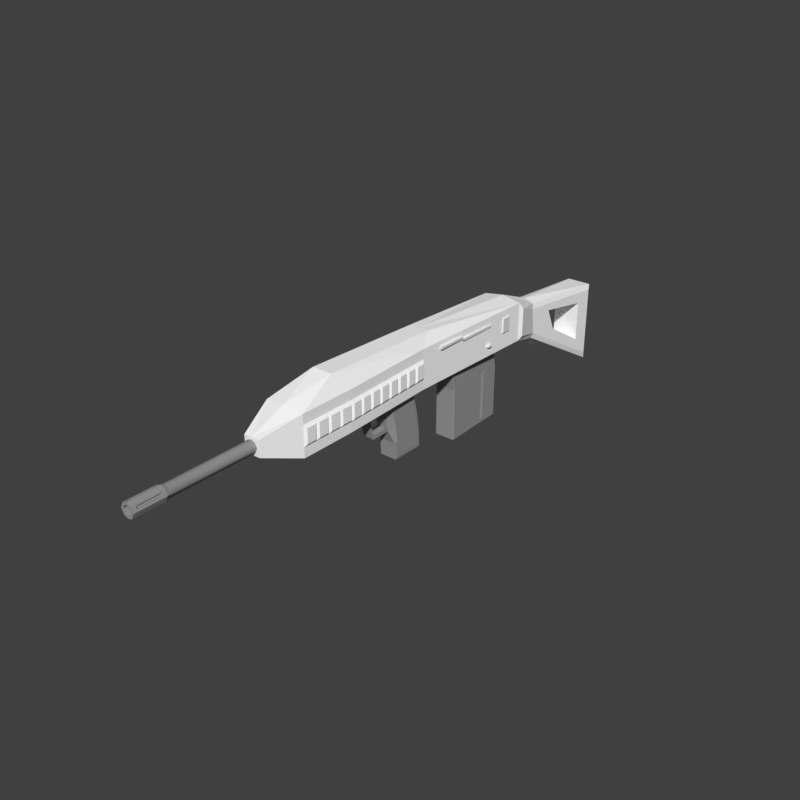 # Source: Oynix-93.blend  (saved by Blender 3.6.11; exported with 4.5.12 LTS)
import bpy
from mathutils import Matrix  # noqa: F401  (used for matrix-valued properties, if any)

bpy.ops.wm.read_factory_settings(use_empty=True)
scene = bpy.context.scene
scene.name = 'Scene'

# ---- collections
col_collection_1 = bpy.data.collections.new('Collection 1'); scene.collection.children.link(col_collection_1)

# ---- materials (node trees are filled in below, after node groups)
mat_grey_barrel = bpy.data.materials.new('Grey_Barrel')
mat_grey_barrel.alpha_threshold = 0.0
mat_grey_barrel.use_transparent_shadow = False
mat_grey_barrel.diffuse_color = (0.3185, 0.3185, 0.3185, 1.0)
mat_grey_barrel.specular_color = (0.0, 3.675e-08, 0.0)
mat_grey_barrel.roughness = 0.5
mat_white_body = bpy.data.materials.new('White_Body')
mat_white_body.alpha_threshold = 0.0
mat_white_body.use_transparent_shadow = False
mat_white_body.diffuse_color = (1.0, 1.0, 1.0, 1.0)
mat_white_body.roughness = 0.5
mat_white_body.specular_intensity = 1.0
mat_white_body.line_color = (0.0, 0.0, 0.0, 1.0)

# ---- node groups
ng_auto_smooth = bpy.data.node_groups.new('Auto Smooth', 'GeometryNodeTree')
_s = ng_auto_smooth.interface.new_socket(name='Geometry', in_out='OUTPUT', socket_type='NodeSocketGeometry')
_s = ng_auto_smooth.interface.new_socket(name='Geometry', in_out='INPUT', socket_type='NodeSocketGeometry')
_s = ng_auto_smooth.interface.new_socket(name='Angle', in_out='INPUT', socket_type='NodeSocketFloat')
_s.subtype = 'ANGLE'
_s.min_value = 0.0
_s.max_value = 3.142
ng_auto_smooth.is_modifier = True
_N = ng_auto_smooth.nodes; _L = ng_auto_smooth.links
n0 = _N.new('NodeGroupOutput'); n0.name = 'Group Output'; n0.location = (480, -100)
n1 = _N.new('NodeGroupInput'); n1.name = 'Group Input'; n1.location = (-420, -300)
n2 = _N.new('NodeGroupInput'); n2.name = 'Group Input.001'; n2.location = (-60, -100)
n3 = _N.new('GeometryNodeSetShadeSmooth'); n3.name = 'Set Shade Smooth'; n3.location = (120, -100)
n3.domain = 'EDGE'
n4 = _N.new('GeometryNodeSetShadeSmooth'); n4.name = 'Set Shade Smooth.001'; n4.location = (300, -100)
n5 = _N.new('GeometryNodeInputMeshEdgeAngle'); n5.name = 'Edge Angle'; n5.location = (-420, -220)
n6 = _N.new('GeometryNodeInputEdgeSmooth'); n6.name = 'Is Edge Smooth'; n6.location = (-60, -160)
n7 = _N.new('GeometryNodeInputShadeSmooth'); n7.name = 'Is Face Smooth'; n7.location = (-240, -340)
n8 = _N.new('FunctionNodeBooleanMath'); n8.name = 'Boolean Math'; n8.location = (-60, -220)
n9 = _N.new('FunctionNodeCompare'); n9.name = 'Compare'; n9.location = (-240, -180)
n9.operation = 'LESS_EQUAL'
_L.new(n5.outputs[0], n9.inputs[0])
_L.new(n4.outputs[0], n0.inputs[0])
_L.new(n1.outputs[1], n9.inputs[1])
_L.new(n9.outputs[0], n8.inputs[0])
_L.new(n7.outputs[0], n8.inputs[1])
_L.new(n2.outputs[0], n3.inputs[0])
_L.new(n6.outputs[0], n3.inputs[1])
_L.new(n3.outputs[0], n4.inputs[0])
_L.new(n8.outputs[0], n3.inputs[2])
n0.is_active_output = True

# ---- material node trees

# ---- world
world_world = bpy.data.worlds.new('World'); scene.world = world_world
world_world.color = (0.05088, 0.05088, 0.05088)
world_world.use_sun_shadow = False
world_world.sun_shadow_jitter_overblur = 0.0
world_world.cycles.sampling_method = 'MANUAL'

# ---- meshes
me_cylinder_001 = bpy.data.meshes.new('Cylinder.001')
me_cylinder_001.from_pydata([(-0.005265, 0.004726, -1.669e-09), (0.00564, 0.004726, -2.042e-09), (-0.005265, 0.004635, -0.000922), (0.00564, 0.004635, -0.000922), (-0.005265, 0.004366, -0.001809), (0.00564, 0.004366, -0.001809), (-0.005265, 0.00393, -0.002626), (0.00564, 0.00393, -0.002626), (-0.005265, 0.003342, -0.003342), (0.00564, 0.003342, -0.003342), (-0.005265, 0.002626, -0.00393), (0.00564, 0.002626, -0.00393), (-0.005265, 0.001809, -0.004366), (0.00564, 0.001809, -0.004366), (-0.005265, 0.000922, -0.004635), (0.00564, 0.000922, -0.004635), (-0.005265, -4.033e-08, -0.004726), (0.00564, -4.033e-08, -0.004726), (-0.005265, -0.000922, -0.004635), (0.00564, -0.000922, -0.004635), (-0.005265, -0.001809, -0.004366), (0.00564, -0.001809, -0.004366), (-0.005265, -0.002626, -0.00393), (0.00564, -0.002626, -0.00393), (-0.005265, -0.003342, -0.003342), (0.00564, -0.003342, -0.003342), (-0.005265, -0.00393, -0.002626), (0.00564, -0.00393, -0.002626), (-0.005265, -0.004366, -0.001809), (0.00564, -0.004366, -0.001809), (-0.005265, -0.004635, -0.000922), (0.00564, -0.004635, -0.000922), (-0.005265, -0.004726, -1.669e-09), (0.00564, -0.004726, -2.042e-09), (-0.005265, -0.004635, 0.000922), (0.00564, -0.004635, 0.000922), (-0.005265, -0.004366, 0.001809), (0.00564, -0.004366, 0.001809), (-0.005265, -0.00393, 0.002626), (0.00564, -0.00393, 0.002626), (-0.005265, -0.003342, 0.003342), (0.00564, -0.003342, 0.003342), (-0.005265, -0.002626, 0.00393), (0.00564, -0.002626, 0.00393), (-0.005265, -0.001809, 0.004366), (0.00564, -0.001809, 0.004366), (-0.005265, -0.000922, 0.004635), (0.00564, -0.000922, 0.004635), (-0.005265, -4.033e-08, 0.004726), (0.00564, -4.033e-08, 0.004726), (-0.005265, 0.000922, 0.004635), (0.00564, 0.000922, 0.004635), (-0.005265, 0.001809, 0.004366), (0.00564, 0.001809, 0.004366), (-0.005265, 0.002626, 0.00393), (0.00564, 0.002626, 0.00393), (-0.005265, 0.003342, 0.003342), (0.00564, 0.003342, 0.003342), (-0.005265, 0.00393, 0.002626), (0.00564, 0.00393, 0.002626), (-0.005265, 0.004366, 0.001809), (0.00564, 0.004366, 0.001809), (-0.005265, 0.004635, 0.000922), (0.00564, 0.004635, 0.000922), (-0.005343, 0.005742, -1.612e-09), (-0.005343, 0.005632, -0.00112), (-0.005343, 0.005305, -0.002197), (-0.005343, 0.004774, -0.00319), (-0.005343, 0.00406, -0.00406), (-0.005343, 0.00319, -0.004774), (-0.005343, 0.002197, -0.005305), (-0.005343, 0.00112, -0.005632), (-0.005343, -4.026e-08, -0.005742), (-0.005343, -0.00112, -0.005632), (-0.005343, -0.002197, -0.005305), (-0.005343, -0.00319, -0.004774), (-0.005343, -0.00406, -0.00406), (-0.005343, -0.004774, -0.00319), (-0.005343, -0.005305, -0.002197), (-0.005343, -0.005632, -0.00112), (-0.005343, -0.005742, -1.612e-09), (-0.005343, -0.005632, 0.00112), (-0.005343, -0.005305, 0.002197), (-0.005343, -0.004774, 0.00319), (-0.005343, -0.00406, 0.00406), (-0.005343, -0.00319, 0.004774), (-0.005343, -0.002197, 0.005305), (-0.005343, -0.00112, 0.005632), (-0.005343, -4.026e-08, 0.005742), (-0.005343, 0.00112, 0.005632), (-0.005343, 0.002197, 0.005305), (-0.005343, 0.00319, 0.004774), (-0.005343, 0.00406, 0.00406), (-0.005343, 0.004774, 0.00319), (-0.005343, 0.005305, 0.002197), (-0.005343, 0.005632, 0.00112), (-0.009479, 0.005742, -1.612e-09), (-0.009479, 0.005632, -0.00112), (-0.009479, 0.005305, -0.002197), (-0.009479, 0.004774, -0.00319), (-0.009479, 0.00406, -0.00406), (-0.009479, 0.00319, -0.004774), (-0.009479, 0.002197, -0.005305), (-0.009479, 0.00112, -0.005632), (-0.009479, -4.035e-08, -0.005742), (-0.009479, -0.00112, -0.005632), (-0.009479, -0.002197, -0.005305), (-0.009479, -0.00319, -0.004774), (-0.009479, -0.00406, -0.00406), (-0.009479, -0.004774, -0.00319), (-0.009479, -0.005305, -0.002197), (-0.009479, -0.005632, -0.00112), (-0.009479, -0.005742, -1.612e-09), (-0.009479, -0.005632, 0.00112), (-0.009479, -0.005305, 0.002197), (-0.009479, -0.004774, 0.00319), (-0.009479, -0.00406, 0.00406), (-0.009479, -0.00319, 0.004774), (-0.009479, -0.002197, 0.005305), (-0.009479, -0.00112, 0.005632), (-0.009479, -4.035e-08, 0.005742), (-0.009479, 0.00112, 0.005632), (-0.009479, 0.002197, 0.005305), (-0.009479, 0.00319, 0.004774), (-0.009479, 0.00406, 0.00406), (-0.009479, 0.004774, 0.00319), (-0.009479, 0.005305, 0.002197), (-0.009479, 0.005632, 0.00112)], [], [(0, 1, 3, 2), (2, 3, 5, 4), (4, 5, 7, 6), (6, 7, 9, 8), (8, 9, 11, 10), (10, 11, 13, 12), (12, 13, 15, 14), (14, 15, 17, 16), (16, 17, 19, 18), (18, 19, 21, 20), (20, 21, 23, 22), (22, 23, 25, 24), (24, 25, 27, 26), (26, 27, 29, 28), (28, 29, 31, 30), (30, 31, 33, 32), (32, 33, 35, 34), (34, 35, 37, 36), (36, 37, 39, 38), (38, 39, 41, 40), (40, 41, 43, 42), (42, 43, 45, 44), (44, 45, 47, 46), (46, 47, 49, 48), (48, 49, 51, 50), (50, 51, 53, 52), (52, 53, 55, 54), (54, 55, 57, 56), (56, 57, 59, 58), (58, 59, 61, 60), (3, 1, 63, 61, 59, 57, 55, 53, 51, 49, 47, 45, 43, 41, 39, 37, 35, 33, 31, 29, 27, 25, 23, 21, 19, 17, 15, 13, 11, 9, 7, 5), (60, 61, 63, 62), (62, 63, 1, 0), (16, 18, 73, 72), (86, 87, 119, 118), (34, 36, 82, 81), (52, 54, 91, 90), (8, 10, 69, 68), (26, 28, 78, 77), (44, 46, 87, 86), (0, 2, 65, 64), (62, 0, 64, 95), (18, 20, 74, 73), (36, 38, 83, 82), (54, 56, 92, 91), (10, 12, 70, 69), (28, 30, 79, 78), (46, 48, 88, 87), (2, 4, 66, 65), (20, 22, 75, 74), (38, 40, 84, 83), (56, 58, 93, 92), (12, 14, 71, 70), (30, 32, 80, 79), (48, 50, 89, 88), (4, 6, 67, 66), (22, 24, 76, 75), (40, 42, 85, 84), (58, 60, 94, 93), (14, 16, 72, 71), (32, 34, 81, 80), (50, 52, 90, 89), (6, 8, 68, 67), (24, 26, 77, 76), (42, 44, 86, 85), (60, 62, 95, 94), (96, 97, 98, 99, 100, 101, 102, 103, 104, 105, 106, 107, 108, 109, 110, 111, 112, 113, 114, 115, 116, 117, 118, 119, 120, 121, 122, 123, 124, 125, 126, 127), (73, 74, 106, 105), (87, 88, 120, 119), (74, 75, 107, 106), (88, 89, 121, 120), (75, 76, 108, 107), (89, 90, 122, 121), (76, 77, 109, 108), (90, 91, 123, 122), (77, 78, 110, 109), (64, 65, 97, 96), (91, 92, 124, 123), (78, 79, 111, 110), (65, 66, 98, 97), (92, 93, 125, 124), (79, 80, 112, 111), (66, 67, 99, 98), (93, 94, 126, 125), (80, 81, 113, 112), (67, 68, 100, 99), (94, 95, 127, 126), (81, 82, 114, 113), (68, 69, 101, 100), (95, 64, 96, 127), (82, 83, 115, 114), (69, 70, 102, 101), (83, 84, 116, 115), (70, 71, 103, 102), (84, 85, 117, 116), (71, 72, 104, 103), (85, 86, 118, 117), (72, 73, 105, 104)])
me_cylinder_001.polygons.foreach_set('use_smooth', [True] * 98)
_uv = me_cylinder_001.uv_layers.new(name='UVMap')
_uv.uv.foreach_set('vector', [1.0, 0.5, 1.0, 1.0, 0.9688, 1.0, 0.9688, 0.5, 0.9688, 0.5, 0.9688, 1.0, 0.9375, 1.0, 0.9375, 0.5, 0.9375, 0.5, 0.9375, 1.0, 0.9062, 1.0, 0.9062, 0.5, 0.9062, 0.5, 0.9062, 1.0, 0.875, 1.0, 0.875, 0.5, 0.875, 0.5, 0.875, 1.0, 0.8438, 1.0, 0.8438, 0.5, 0.8438, 0.5, 0.8438, 1.0, 0.8125, 1.0, 0.8125, 0.5, 0.8125, 0.5, 0.8125, 1.0, 0.7812, 1.0, 0.7812, 0.5, 0.7812, 0.5, 0.7812, 1.0, 0.75, 1.0, 0.75, 0.5, 0.75, 0.5, 0.75, 1.0, 0.7188, 1.0, 0.7188, 0.5, 0.7188, 0.5, 0.7188, 1.0, 0.6875, 1.0, 0.6875, 0.5, 0.6875, 0.5, 0.6875, 1.0, 0.6562, 1.0, 0.6562, 0.5, 0.6562, 0.5, 0.6562, 1.0, 0.625, 1.0, 0.625, 0.5, 0.625, 0.5, 0.625, 1.0, 0.5938, 1.0, 0.5938, 0.5, 0.5938, 0.5, 0.5938, 1.0, 0.5625, 1.0, 0.5625, 0.5, 0.5625, 0.5, 0.5625, 1.0, 0.5312, 1.0, 0.5312, 0.5, 0.5312, 0.5, 0.5312, 1.0, 0.5, 1.0, 0.5, 0.5, 0.5, 0.5, 0.5, 1.0, 0.4688, 1.0, 0.4688, 0.5, 0.4688, 0.5, 0.4688, 1.0, 0.4375, 1.0, 0.4375, 0.5, 0.4375, 0.5, 0.4375, 1.0, 0.4062, 1.0, 0.4062, 0.5, 0.4062, 0.5, 0.4062, 1.0, 0.375, 1.0, 0.375, 0.5, 0.375, 0.5, 0.375, 1.0, 0.3438, 1.0, 0.3438, 0.5, 0.3438, 0.5, 0.3438, 1.0, 0.3125, 1.0, 0.3125, 0.5, 0.3125, 0.5, 0.3125, 1.0, 0.2812, 1.0, 0.2812, 0.5, 0.2812, 0.5, 0.2812, 1.0, 0.25, 1.0, 0.25, 0.5, 0.25, 0.5, 0.25, 1.0, 0.2188, 1.0, 0.2188, 0.5, 0.2188, 0.5, 0.2188, 1.0, 0.1875, 1.0, 0.1875, 0.5, 0.1875, 0.5, 0.1875, 1.0, 0.1562, 1.0, 0.1562, 0.5, 0.1562, 0.5, 0.1562, 1.0, 0.125, 1.0, 0.125, 0.5, 0.125, 0.5, 0.125, 1.0, 0.09375, 1.0, 0.09375, 0.5, 0.09375, 0.5, 0.09375, 1.0, 0.0625, 1.0, 0.0625, 0.5, 0.2968, 0.4854, 0.25, 0.49, 0.2032, 0.4854, 0.1582, 0.4717, 0.1167, 0.4496, 0.08029, 0.4197, 0.05045, 0.3833, 0.02827, 0.3418, 0.01461, 0.2968, 0.01, 0.25, 0.01461, 0.2032, 0.02827, 0.1582, 0.05045, 0.1167, 0.08029, 0.08029, 0.1167, 0.05045, 0.1582, 0.02827, 0.2032, 0.01461, 0.25, 0.01, 0.2968, 0.01461, 0.3418, 0.02827, 0.3833, 0.05045, 0.4197, 0.08029, 0.4496, 0.1167, 0.4717, 0.1582, 0.4854, 0.2032, 0.49, 0.25, 0.4854, 0.2968, 0.4717, 0.3418, 0.4496, 0.3833, 0.4197, 0.4197, 0.3833, 0.4496, 0.3418, 0.4717, 0.0625, 0.5, 0.0625, 1.0, 0.03125, 1.0, 0.03125, 0.5, 0.03125, 0.5, 0.03125, 1.0, 0.0, 1.0, 0.0, 0.5, 0.75, 0.5, 0.7188, 0.5, 0.7188, 0.5, 0.75, 0.5, 0.3125, 0.5, 0.2812, 0.5, 0.2812, 0.5, 0.3125, 0.5, 0.4688, 0.5, 0.4375, 0.5, 0.4375, 0.5, 0.4688, 0.5, 0.1875, 0.5, 0.1562, 0.5, 0.1562, 0.5, 0.1875, 0.5, 0.875, 0.5, 0.8438, 0.5, 0.8438, 0.5, 0.875, 0.5, 0.5938, 0.5, 0.5625, 0.5, 0.5625, 0.5, 0.5938, 0.5, 0.3125, 0.5, 0.2812, 0.5, 0.2812, 0.5, 0.3125, 0.5, 1.0, 0.5, 0.9688, 0.5, 0.9688, 0.5, 1.0, 0.5, 0.03125, 0.5, 0.0, 0.5, 0.0, 0.5, 0.03125, 0.5, 0.7188, 0.5, 0.6875, 0.5, 0.6875, 0.5, 0.7188, 0.5, 0.4375, 0.5, 0.4062, 0.5, 0.4062, 0.5, 0.4375, 0.5, 0.1562, 0.5, 0.125, 0.5, 0.125, 0.5, 0.1562, 0.5, 0.8438, 0.5, 0.8125, 0.5, 0.8125, 0.5, 0.8438, 0.5, 0.5625, 0.5, 0.5312, 0.5, 0.5312, 0.5, 0.5625, 0.5, 0.2812, 0.5, 0.25, 0.5, 0.25, 0.5, 0.2812, 0.5, 0.9688, 0.5, 0.9375, 0.5, 0.9375, 0.5, 0.9688, 0.5, 0.6875, 0.5, 0.6562, 0.5, 0.6562, 0.5, 0.6875, 0.5, 0.4062, 0.5, 0.375, 0.5, 0.375, 0.5, 0.4062, 0.5, 0.125, 0.5, 0.09375, 0.5, 0.09375, 0.5, 0.125, 0.5, 0.8125, 0.5, 0.7812, 0.5, 0.7812, 0.5, 0.8125, 0.5, 0.5312, 0.5, 0.5, 0.5, 0.5, 0.5, 0.5312, 0.5, 0.25, 0.5, 0.2188, 0.5, 0.2188, 0.5, 0.25, 0.5, 0.9375, 0.5, 0.9062, 0.5, 0.9062, 0.5, 0.9375, 0.5, 0.6562, 0.5, 0.625, 0.5, 0.625, 0.5, 0.6562, 0.5, 0.375, 0.5, 0.3438, 0.5, 0.3438, 0.5, 0.375, 0.5, 0.09375, 0.5, 0.0625, 0.5, 0.0625, 0.5, 0.09375, 0.5, 0.7812, 0.5, 0.75, 0.5, 0.75, 0.5, 0.7812, 0.5, 0.5, 0.5, 0.4688, 0.5, 0.4688, 0.5, 0.5, 0.5, 0.2188, 0.5, 0.1875, 0.5, 0.1875, 0.5, 0.2188, 0.5, 0.9062, 0.5, 0.875, 0.5, 0.875, 0.5, 0.9062, 0.5, 0.625, 0.5, 0.5938, 0.5, 0.5938, 0.5, 0.625, 0.5, 0.3438, 0.5, 0.3125, 0.5, 0.3125, 0.5, 0.3438, 0.5, 0.0625, 0.5, 0.03125, 0.5, 0.03125, 0.5, 0.0625, 0.5, 0.75, 0.49, 0.7968, 0.4854, 0.8418, 0.4717, 0.8833, 0.4496, 0.9197, 0.4197, 0.9496, 0.3833, 0.9717, 0.3418, 0.9854, 0.2968, 0.99, 0.25, 0.9854, 0.2032, 0.9717, 0.1582, 0.9496, 0.1167, 0.9197, 0.08029, 0.8833, 0.05045, 0.8418, 0.02827, 0.7968, 0.01461, 0.75, 0.01, 0.7032, 0.01461, 0.6582, 0.02827, 0.6167, 0.05045, 0.5803, 0.08029, 0.5504, 0.1167, 0.5283, 0.1582, 0.5146, 0.2032, 0.51, 0.25, 0.5146, 0.2968, 0.5283, 0.3418, 0.5504, 0.3833, 0.5803, 0.4197, 0.6167, 0.4496, 0.6582, 0.4717, 0.7032, 0.4854, 0.7188, 0.5, 0.6875, 0.5, 0.6875, 0.5, 0.7188, 0.5, 0.2812, 0.5, 0.25, 0.5, 0.25, 0.5, 0.2812, 0.5, 0.6875, 0.5, 0.6562, 0.5, 0.6562, 0.5, 0.6875, 0.5, 0.25, 0.5, 0.2188, 0.5, 0.2188, 0.5, 0.25, 0.5, 0.6562, 0.5, 0.625, 0.5, 0.625, 0.5, 0.6562, 0.5, 0.2188, 0.5, 0.1875, 0.5, 0.1875, 0.5, 0.2188, 0.5, 0.625, 0.5, 0.5938, 0.5, 0.5938, 0.5, 0.625, 0.5, 0.1875, 0.5, 0.1562, 0.5, 0.1562, 0.5, 0.1875, 0.5, 0.5938, 0.5, 0.5625, 0.5, 0.5625, 0.5, 0.5938, 0.5, 1.0, 0.5, 0.9688, 0.5, 0.9688, 0.5, 1.0, 0.5, 0.1562, 0.5, 0.125, 0.5, 0.125, 0.5, 0.1562, 0.5, 0.5625, 0.5, 0.5312, 0.5, 0.5312, 0.5, 0.5625, 0.5, 0.9688, 0.5, 0.9375, 0.5, 0.9375, 0.5, 0.9688, 0.5, 0.125, 0.5, 0.09375, 0.5, 0.09375, 0.5, 0.125, 0.5, 0.5312, 0.5, 0.5, 0.5, 0.5, 0.5, 0.5312, 0.5, 0.9375, 0.5, 0.9062, 0.5, 0.9062, 0.5, 0.9375, 0.5, 0.09375, 0.5, 0.0625, 0.5, 0.0625, 0.5, 0.09375, 0.5, 0.5, 0.5, 0.4688, 0.5, 0.4688, 0.5, 0.5, 0.5, 0.9062, 0.5, 0.875, 0.5, 0.875, 0.5, 0.9062, 0.5, 0.0625, 0.5, 0.03125, 0.5, 0.03125, 0.5, 0.0625, 0.5, 0.4688, 0.5, 0.4375, 0.5, 0.4375, 0.5, 0.4688, 0.5, 0.875, 0.5, 0.8438, 0.5, 0.8438, 0.5, 0.875, 0.5, 0.03125, 0.5, 0.0, 0.5, 0.0, 0.5, 0.03125, 0.5, 0.4375, 0.5, 0.4062, 0.5, 0.4062, 0.5, 0.4375, 0.5, 0.8438, 0.5, 0.8125, 0.5, 0.8125, 0.5, 0.8438, 0.5, 0.4062, 0.5, 0.375, 0.5, 0.375, 0.5, 0.4062, 0.5, 0.8125, 0.5, 0.7812, 0.5, 0.7812, 0.5, 0.8125, 0.5, 0.375, 0.5, 0.3438, 0.5, 0.3438, 0.5, 0.375, 0.5, 0.7812, 0.5, 0.75, 0.5, 0.75, 0.5, 0.7812, 0.5, 0.3438, 0.5, 0.3125, 0.5, 0.3125, 0.5, 0.3438, 0.5, 0.75, 0.5, 0.7188, 0.5, 0.7188, 0.5, 0.75, 0.5])
me_cylinder_001.update()
me_cube_004 = bpy.data.meshes.new('Cube.004')
me_cube_004.from_pydata([(0.008131, 0.1924, 0.009272), (0.008131, 0.1924, -0.01046), (0.01248, 0.1924, -0.0005947), (0.008131, 0.01011, 0.009272), (0.008131, 0.01011, -0.01046), (0.01248, 0.01011, -0.0005947), (0.01097, -0.005758, 0.007753), (0.006179, -0.005758, -0.01325), (0.01322, -0.005758, 0.002636), (0.01097, -0.05334, 0.007753), (0.006179, -0.05334, -0.01325), (0.01322, -0.05334, 0.002636), (0.006152, 0.002913, 0.006871), (0.006152, 0.002913, -0.00806), (0.009443, 0.002913, -0.0005947), (0.006152, -0.06201, 0.006871), (0.006152, -0.06201, -0.00806), (0.009443, -0.06201, -0.0005947), (6.985e-10, 0.2711, 0.04757), (6.985e-10, 0.1924, 0.01189), (6.985e-10, 0.1924, -0.01308), (-0.008131, 0.1924, 0.009272), (-0.008131, 0.1924, -0.01046), (-0.01248, 0.1924, -0.0005947), (6.985e-10, 0.01011, 0.01189), (6.985e-10, 0.01011, -0.01308), (-0.008131, 0.01011, 0.009272), (-0.008131, 0.01011, -0.01046), (-0.01248, 0.01011, -0.0005947), (-0.003362, -0.005758, 0.01297), (0.003362, -0.005758, -0.01416), (-0.006179, -0.005758, 0.01206), (-0.01097, -0.005758, -0.008942), (-0.01322, -0.005758, -0.003826), (-0.003362, -0.05334, 0.01297), (0.003362, -0.05334, -0.01416), (-0.006179, -0.05334, 0.01206), (-0.01097, -0.05334, -0.008942), (-0.01322, -0.05334, -0.003826), (6.985e-10, 0.002913, 0.008849), (6.985e-10, 0.002913, -0.01004), (-0.006152, 0.002913, 0.006871), (-0.006152, 0.002913, -0.00806), (-0.009443, 0.002913, -0.0005947), (6.985e-10, -0.06201, 0.008849), (6.985e-10, -0.06201, -0.01004), (-0.006152, -0.06201, 0.006871), (-0.006152, -0.06201, -0.00806), (-0.009443, -0.06201, -0.0005947), (0.01465, 0.002913, -0.0005947), (0.009541, 0.002913, 0.01098), (0.009541, 0.002913, -0.01217), (6.985e-10, 0.002913, -0.01524), (0.01465, -0.06201, -0.0005947), (0.009541, -0.06201, 0.01098), (0.009541, -0.06201, -0.01217), (6.985e-10, -0.06201, -0.01524), (6.985e-10, -0.06201, 0.01405), (6.985e-10, 0.002913, 0.01405), (-0.009541, 0.002913, 0.01098), (-0.009541, 0.002913, -0.01217), (-0.01465, 0.002913, -0.0005947), (-0.009541, -0.06201, 0.01098), (-0.009541, -0.06201, -0.01217), (-0.01465, -0.06201, -0.0005947), (0.00988, -0.005758, 0.00182), (0.008194, -0.005758, 0.005643), (0.004617, -0.005758, -0.01005), (0.002512, -0.005758, -0.01073), (0.00988, -0.05334, 0.00182), (0.008194, -0.05334, 0.005643), (0.004617, -0.05334, -0.01005), (0.002512, -0.05334, -0.01073), (-0.002512, -0.05334, 0.009542), (-0.002512, -0.005758, 0.009542), (-0.004617, -0.005758, 0.008865), (-0.008194, -0.005758, -0.006832), (-0.00988, -0.005758, -0.003009), (-0.004617, -0.05334, 0.008865), (-0.008194, -0.05334, -0.006832), (-0.00988, -0.05334, -0.003009)], [], [(0, 19, 24, 3), (2, 0, 3, 5), (1, 2, 5, 4), (20, 1, 4, 25), (4, 5, 49, 51), (25, 4, 51, 52), (3, 24, 58, 50), (5, 3, 50, 49), (51, 49, 53, 55), (54, 15, 17, 53), (50, 12, 39, 58), (53, 17, 16, 55), (13, 16, 17, 14), (40, 45, 16, 13), (12, 15, 44, 39), (14, 17, 15, 12), (51, 13, 14, 49), (55, 16, 45, 56), (49, 14, 12, 50), (57, 44, 15, 54), (52, 40, 13, 51), (11, 8, 65, 69), (32, 37, 79, 76), (50, 58, 57, 54), (21, 26, 24, 19), (23, 28, 26, 21), (22, 27, 28, 23), (20, 25, 27, 22), (27, 60, 61, 28), (25, 52, 60, 27), (26, 59, 58, 24), (28, 61, 59, 26), (7, 10, 71, 67), (62, 64, 48, 46), (59, 58, 39, 41), (64, 63, 47, 48), (42, 43, 48, 47), (40, 42, 47, 45), (41, 39, 44, 46), (43, 41, 46, 48), (60, 61, 43, 42), (63, 56, 45, 47), (61, 59, 41, 43), (57, 62, 46, 44), (52, 60, 42, 40), (52, 56, 63, 60), (61, 64, 62, 59), (37, 38, 80, 79), (6, 8, 49, 50), (7, 30, 52, 51), (11, 9, 54, 53), (35, 10, 55, 56), (30, 35, 56, 52), (10, 7, 51, 55), (8, 11, 53, 49), (9, 6, 50, 54), (29, 34, 57, 58), (31, 29, 58, 59), (32, 33, 61, 60), (34, 36, 62, 57), (38, 37, 63, 64), (37, 32, 60, 63), (33, 38, 64, 61), (36, 31, 59, 62), (68, 67, 71, 72), (65, 66, 70, 69), (76, 79, 80, 77), (75, 78, 73, 74), (38, 33, 77, 80), (6, 9, 70, 66), (8, 6, 66, 65), (31, 36, 78, 75), (34, 29, 74, 73), (30, 7, 67, 68), (29, 31, 75, 74), (9, 11, 69, 70), (33, 32, 76, 77), (10, 35, 72, 71), (36, 34, 73, 78), (35, 30, 68, 72)])
me_cube_004.polygons.foreach_set('use_smooth', [1, 1, 1, 1, 0, 0, 0, 0, 0, 0, 0, 0, 0, 0, 0, 0, 0, 0, 0, 0, 0, 0, 0, 0, 1, 1, 1, 1, 0, 0, 0, 0, 0, 0, 0, 0, 0, 0, 0, 0, 0, 0, 0, 0, 0, 0, 0, 0, 0, 0, 0, 0, 0, 0, 0, 0, 0, 0, 0, 0, 0, 0, 0, 0, 0, 0, 0, 0, 0, 0, 0, 0, 0, 0, 0, 0, 0, 0, 0, 0])
_uv = me_cube_004.uv_layers.new(name='UVMap')
_uv.uv.foreach_set('vector', [0.2456, 0.0, 0.2723, 0.0005624, 0.2723, 0.7163, 0.2456, 0.7158, 0.04637, 0.9992, 0.00402, 0.9992, 0.00402, 0.2834, 0.04637, 0.2834, 0.07535, 1.0, 0.04637, 0.9992, 0.04637, 0.2834, 0.07535, 0.2842, 0.2016, 0.000563, 0.2351, 0.0005878, 0.2351, 0.7163, 0.2016, 0.7163, 0.07535, 0.2842, 0.04637, 0.2834, 0.0497, 0.2549, 0.08371, 0.2559, 0.2016, 0.7163, 0.2351, 0.7163, 0.2381, 0.7448, 0.1988, 0.7448, 0.2456, 0.7158, 0.2723, 0.7163, 0.2695, 0.7448, 0.2381, 0.7441, 0.04637, 0.2834, 0.00402, 0.2834, 0.0, 0.2549, 0.0497, 0.2549, 0.08371, 0.2559, 0.0497, 0.2549, 0.0497, 0.0, 0.08371, 0.0009668, 0.4141, 0.4522, 0.3954, 0.4428, 0.3954, 0.4108, 0.4141, 0.4025, 0.3089, 0.3388, 0.3276, 0.3294, 0.3465, 0.3462, 0.3383, 0.3649, 0.4141, 0.4025, 0.3954, 0.4108, 0.3718, 0.3892, 0.3774, 0.369, 0.3628, 0.2549, 0.3628, 0.0, 0.3848, 0.0006231, 0.3848, 0.2556, 0.4422, 1.835e-05, 0.4422, 0.2549, 0.4168, 0.2549, 0.4168, 0.0, 0.508, 0.0004444, 0.508, 0.2554, 0.4878, 0.2549, 0.4878, 1.817e-05, 0.3848, 0.2556, 0.3848, 0.0006231, 0.4168, 0.0006111, 0.4168, 0.2555, 0.3456, 0.2556, 0.3512, 0.2757, 0.3276, 0.2973, 0.3089, 0.2891, 0.3774, 0.369, 0.3718, 0.3892, 0.3465, 0.3918, 0.3383, 0.3731, 0.3089, 0.2891, 0.3276, 0.2973, 0.3276, 0.3294, 0.3089, 0.3388, 0.3847, 0.4784, 0.3765, 0.4597, 0.3954, 0.4428, 0.4141, 0.4522, 0.3847, 0.2596, 0.3765, 0.2783, 0.3512, 0.2757, 0.3456, 0.2556, 0.5214, 3.671e-05, 0.5214, 0.1869, 0.508, 0.1868, 0.508, 0.0, 0.5214, 0.1869, 0.5214, 0.0001171, 0.5345, 0.0, 0.5345, 0.1868, 0.2381, 0.7441, 0.2695, 0.7448, 0.2695, 0.9997, 0.2381, 0.9991, 0.3059, 0.0005877, 0.3059, 0.7163, 0.2723, 0.7163, 0.2723, 0.0005624, 0.1301, 0.9992, 0.1301, 0.2834, 0.1591, 0.2842, 0.1591, 1.0, 0.08773, 0.9992, 0.08773, 0.2834, 0.1301, 0.2834, 0.1301, 0.9992, 0.2016, 0.000563, 0.2016, 0.7163, 0.1749, 0.7158, 0.1749, 0.0, 0.08773, 0.2834, 0.08371, 0.2549, 0.1334, 0.2549, 0.1301, 0.2834, 0.2016, 0.7163, 0.1988, 0.7448, 0.1674, 0.7441, 0.1749, 0.7158, 0.3059, 0.7163, 0.3089, 0.7448, 0.2695, 0.7448, 0.2723, 0.7163, 0.1301, 0.2834, 0.1334, 0.2549, 0.1674, 0.2559, 0.1591, 0.2842, 0.4496, 0.4422, 0.4496, 0.2554, 0.4636, 0.2554, 0.4636, 0.4422, 0.3456, 0.4825, 0.3089, 0.449, 0.3276, 0.4407, 0.3512, 0.4623, 0.3774, 0.369, 0.3383, 0.3649, 0.3465, 0.3462, 0.3718, 0.3489, 0.3089, 0.449, 0.3089, 0.3993, 0.3276, 0.4087, 0.3276, 0.4407, 0.3089, 1.124e-05, 0.3409, 0.0, 0.3409, 0.2549, 0.3089, 0.2549, 0.4422, 1.835e-05, 0.4624, 0.0004448, 0.4624, 0.2554, 0.4422, 0.2549, 0.4624, 0.0, 0.4878, 1.817e-05, 0.4878, 0.2549, 0.4624, 0.2549, 0.3409, 0.0, 0.3628, 0.0006239, 0.3628, 0.2556, 0.3409, 0.2549, 0.4141, 0.2858, 0.4141, 0.3355, 0.3954, 0.3272, 0.3954, 0.2952, 0.3089, 0.3993, 0.3383, 0.3731, 0.3465, 0.3918, 0.3276, 0.4087, 0.4141, 0.3355, 0.3774, 0.369, 0.3718, 0.3489, 0.3954, 0.3272, 0.3847, 0.4784, 0.3456, 0.4825, 0.3512, 0.4623, 0.3765, 0.4597, 0.3847, 0.2596, 0.4141, 0.2858, 0.3954, 0.2952, 0.3765, 0.2783, 0.1988, 0.7448, 0.1988, 0.9997, 0.1674, 0.9991, 0.1674, 0.7441, 0.1334, 0.2549, 0.1334, 0.0, 0.1674, 0.0009659, 0.1674, 0.2559, 0.4629, 0.4422, 0.4629, 0.4642, 0.4496, 0.4618, 0.4496, 0.4454, 0.01387, 0.2209, 0.03583, 0.2209, 0.0497, 0.2549, 0.0, 0.2549, 0.2243, 0.7789, 0.2127, 0.7789, 0.1988, 0.7448, 0.2381, 0.7448, 0.03583, 0.03405, 0.01387, 0.03406, 2.341e-08, 1.704e-05, 0.0497, 0.0, 0.2127, 0.9657, 0.2243, 0.9657, 0.2381, 0.9998, 0.1988, 0.9997, 0.2127, 0.7789, 0.2127, 0.9657, 0.1988, 0.9997, 0.1988, 0.7448, 0.2243, 0.9657, 0.2243, 0.7789, 0.2381, 0.7448, 0.2381, 0.9998, 0.03583, 0.2209, 0.03583, 0.03405, 0.0497, 0.0, 0.0497, 0.2549, 0.01387, 0.03406, 0.01387, 0.2209, 0.0, 0.2549, 2.341e-08, 1.704e-05, 0.2834, 0.7789, 0.2834, 0.9657, 0.2695, 0.9997, 0.2695, 0.7448, 0.295, 0.7789, 0.2834, 0.7789, 0.2695, 0.7448, 0.3089, 0.7448, 0.09758, 0.2209, 0.1195, 0.2209, 0.1334, 0.2549, 0.08371, 0.2549, 0.2834, 0.9657, 0.295, 0.9657, 0.3089, 0.9998, 0.2695, 0.9997, 0.1195, 0.03405, 0.09758, 0.03406, 0.08371, 1.779e-05, 0.1334, 0.0, 0.09758, 0.03406, 0.09758, 0.2209, 0.08371, 0.2549, 0.08371, 1.779e-05, 0.1195, 0.2209, 0.1195, 0.03405, 0.1334, 0.0, 0.1334, 0.2549, 0.295, 0.9657, 0.295, 0.7789, 0.3089, 0.7448, 0.3089, 0.9998, 0.5401, 0.4422, 0.5314, 0.4422, 0.5314, 0.2554, 0.5401, 0.2554, 0.4332, 0.4422, 0.4168, 0.4422, 0.4168, 0.2554, 0.4332, 0.2554, 0.4332, 0.4422, 0.4332, 0.2554, 0.4496, 0.2554, 0.4496, 0.4422, 0.5345, 0.1868, 0.5345, 0.0, 0.5431, 6.368e-06, 0.5431, 0.1868, 0.505, 0.4422, 0.505, 0.2554, 0.5184, 0.2554, 0.5184, 0.4422, 0.5184, 0.4423, 0.5184, 0.2555, 0.5314, 0.2554, 0.5314, 0.4422, 0.4363, 0.4642, 0.4363, 0.4422, 0.4496, 0.4454, 0.4496, 0.4618, 0.4776, 0.2554, 0.4776, 0.4422, 0.4636, 0.4422, 0.4636, 0.2554, 0.4776, 0.4422, 0.4776, 0.2554, 0.4913, 0.2554, 0.4913, 0.4423, 0.4496, 0.478, 0.438, 0.478, 0.44, 0.4642, 0.4487, 0.4642, 0.4729, 0.478, 0.4612, 0.478, 0.4632, 0.4642, 0.4719, 0.4642, 0.4762, 0.4422, 0.4762, 0.4642, 0.4629, 0.4618, 0.4629, 0.4454, 0.4332, 0.4422, 0.4332, 0.4642, 0.4199, 0.461, 0.4199, 0.4446, 0.4315, 0.478, 0.4199, 0.478, 0.4208, 0.4642, 0.4295, 0.4642, 0.4612, 0.478, 0.4496, 0.478, 0.4506, 0.4642, 0.4592, 0.4642, 0.4913, 0.4422, 0.4913, 0.2554, 0.505, 0.2554, 0.505, 0.4423])
me_cube_004.materials.append(mat_grey_barrel)
me_cube_004.use_remesh_preserve_volume = False
me_cube_004.use_remesh_preserve_attributes = False
me_cube_004.use_mirror_vertex_groups = False
me_cube_004.update()
me_cube_006 = bpy.data.meshes.new('Cube.006')
me_cube_006.from_pydata([(-0.1832, -0.2, -0.2), (-0.1832, -0.2, 0.2), (-0.1832, 0.2, -0.2), (-0.1832, 0.2, 0.2), (0.1832, -0.1767, -0.2), (0.1832, -0.1767, 0.2), (0.1832, 0.1767, -0.2), (0.1832, 0.1767, 0.2)], [], [(0, 1, 3, 2), (2, 3, 7, 6), (6, 7, 5, 4), (4, 5, 1, 0), (2, 6, 4, 0), (7, 3, 1, 5)])
me_cube_006.use_remesh_preserve_volume = False
me_cube_006.use_remesh_preserve_attributes = False
me_cube_006.use_mirror_vertex_groups = False
me_cube_006.update()
me_cube_005 = bpy.data.meshes.new('Cube.005')
me_cube_005.from_pydata([(-0.2, -0.2, -0.2), (-0.2, -0.2, 0.2), (-0.2, 0.2, -0.2), (-0.2, 0.2, 0.2), (0.2, -0.1502, -0.1502), (0.2, -0.1502, 0.1502), (0.2, 0.1502, -0.1502), (0.2, 0.1502, 0.1502), (-0.2, 0.302, -2.384e-07), (0.2, 0.2268, -2.384e-07), (-0.2, -0.302, -2.384e-07), (0.2, -0.2268, -2.384e-07)], [], [(0, 10, 1, 3, 8, 2), (8, 3, 7, 9), (6, 9, 7, 5, 11, 4), (11, 5, 1, 10), (2, 6, 4, 0), (7, 3, 1, 5), (2, 8, 9, 6), (4, 11, 10, 0)])
me_cube_005.use_remesh_preserve_volume = False
me_cube_005.use_remesh_preserve_attributes = False
me_cube_005.use_mirror_vertex_groups = False
me_cube_005.update()
me_cylinder = bpy.data.meshes.new('Cylinder')
me_cylinder.from_pydata([(0.1508, 0.1906, -0.2565), (0.2087, 0.1906, -0.2565), (0.2087, 0.1906, 0.1435), (0.1508, 0.1906, 0.1435), (0.2683, 0.1712, -0.2565), (0.3152, 0.1372, -0.2565), (0.3152, 0.1372, 0.1435), (0.2683, 0.1712, 0.1435), (0.3521, 0.08642, -0.2565), (0.3699, 0.03138, -0.2565), (0.3699, 0.03138, 0.1435), (0.3521, 0.08642, 0.1435), (0.3699, -0.03138, -0.2565), (0.3521, -0.08642, -0.2565), (0.3521, -0.08642, 0.1435), (0.3699, -0.03138, 0.1435), (0.3152, -0.1372, -0.2565), (0.2683, -0.1712, -0.2565), (0.2683, -0.1712, 0.1435), (0.3152, -0.1372, 0.1435), (0.2087, -0.1906, -0.2565), (0.1508, -0.1906, -0.2565), (0.1508, -0.1906, 0.1435), (0.2087, -0.1906, 0.1435), (0.0911, -0.1712, -0.2565), (0.04428, -0.1372, -0.2565), (0.04428, -0.1372, 0.1435), (0.0911, -0.1712, 0.1435), (0.007395, -0.08642, -0.2565), (-0.01049, -0.03138, -0.2565), (-0.01049, -0.03138, 0.1435), (0.007395, -0.08642, 0.1435), (-0.01049, 0.03138, -0.2565), (0.007395, 0.08642, -0.2565), (0.007395, 0.08642, 0.1435), (-0.01049, 0.03138, 0.1435), (0.04428, 0.1372, -0.2565), (0.0911, 0.1712, -0.2565), (0.0911, 0.1712, 0.1435), (0.04428, 0.1372, 0.1435)], [], [(37, 38, 3, 0), (9, 10, 15, 12), (13, 14, 19, 16), (17, 18, 23, 20), (21, 22, 27, 24), (25, 26, 31, 28), (29, 30, 35, 32), (5, 6, 11, 8), (6, 7, 2, 3, 38, 39, 34, 35, 30, 31, 26, 27, 22, 23, 18, 19, 14, 15, 10, 11), (1, 2, 7, 4), (33, 34, 39, 36), (0, 3, 2, 1), (6, 5, 4, 7), (10, 9, 8, 11), (14, 13, 12, 15), (18, 17, 16, 19), (22, 21, 20, 23), (26, 25, 24, 27), (38, 37, 36, 39), (30, 29, 28, 31), (34, 33, 32, 35), (0, 1, 4, 5, 8, 9, 12, 13, 16, 17, 20, 21, 24, 25, 28, 29, 32, 33, 36, 37)])
me_cylinder.polygons.foreach_set('use_smooth', [True] * 22)
_uv = me_cylinder.uv_layers.new(name='UVMap')
_uv.uv.foreach_set('vector', [0.7605, 0.6285, 0.7605, 0.3143, 0.8084, 0.3143, 0.8084, 0.6285, 0.1025, 0.6284, 0.1025, 0.3141, 0.1518, 0.3141, 0.1518, 0.6284, 0.195, 0.6284, 0.195, 0.3141, 0.2349, 0.3141, 0.2349, 0.6284, 0.5752, 0.6285, 0.5752, 0.3143, 0.6208, 0.3143, 0.6208, 0.6285, 0.6661, 0.6285, 0.6661, 0.3143, 0.714, 0.3143, 0.714, 0.6285, 0.3182, 0.6285, 0.3182, 0.3143, 0.3581, 0.3143, 0.3581, 0.6285, 0.4013, 0.6285, 0.4013, 0.3143, 0.4506, 0.3143, 0.4506, 0.6285, 0.01934, 0.6284, 0.01934, 0.3141, 0.05923, 0.3141, 0.05923, 0.6284, 0.07981, 0.2915, 0.04303, 0.2648, 0.01405, 0.225, 7.06e-09, 0.1817, 2.305e-09, 0.1325, 0.01405, 0.08924, 0.04303, 0.04935, 0.07981, 0.02263, 0.1267, 0.007389, 0.1722, 0.007377, 0.2191, 0.02259, 0.2558, 0.04929, 0.2848, 0.08916, 0.2989, 0.1324, 0.2989, 0.1817, 0.2848, 0.2249, 0.2558, 0.2648, 0.2191, 0.2915, 0.1722, 0.3067, 0.1267, 0.3067, 0.8538, 0.6285, 0.8538, 0.3143, 0.8993, 0.3143, 0.8993, 0.6285, 0.4939, 0.6285, 0.4939, 0.3143, 0.5338, 0.3143, 0.5338, 0.6285, 0.8084, 0.6285, 0.8084, 0.3143, 0.8538, 0.3143, 0.8538, 0.6285, 0.9214, 0.3143, 0.9214, 0.6285, 0.8993, 0.6285, 0.8993, 0.3143, 0.1025, 0.3141, 0.1025, 0.6284, 0.05923, 0.6284, 0.05923, 0.3141, 0.195, 0.3141, 0.195, 0.6284, 0.1518, 0.6284, 0.1518, 0.3141, 0.5752, 0.3143, 0.5752, 0.6285, 0.5531, 0.6285, 0.5531, 0.3143, 0.6661, 0.3143, 0.6661, 0.6285, 0.6208, 0.6285, 0.6208, 0.3143, 0.7373, 0.3143, 0.7373, 0.6285, 0.714, 0.6285, 0.714, 0.3143, 0.5531, 0.3143, 0.5531, 0.6285, 0.5338, 0.6285, 0.5338, 0.3143, 0.4013, 0.3143, 0.4013, 0.6285, 0.3581, 0.6285, 0.3581, 0.3143, 0.4939, 0.3143, 0.4939, 0.6285, 0.4506, 0.6285, 0.4506, 0.3143, 0.4255, 0.007386, 0.471, 0.007386, 0.5178, 0.02262, 0.5546, 0.04935, 0.5836, 0.08924, 0.5976, 0.1325, 0.5976, 0.1818, 0.5836, 0.225, 0.5546, 0.2649, 0.5178, 0.2916, 0.471, 0.3069, 0.4255, 0.3069, 0.3786, 0.2916, 0.3419, 0.2649, 0.3129, 0.225, 0.2989, 0.1818, 0.2989, 0.1325, 0.3129, 0.08924, 0.3419, 0.04935, 0.3786, 0.02262])
me_cylinder.use_remesh_preserve_volume = False
me_cylinder.use_remesh_preserve_attributes = False
me_cylinder.use_mirror_vertex_groups = False
me_cylinder.update()
me_cube_003 = bpy.data.meshes.new('Cube.003')
me_cube_003.from_pydata([(-0.009433, 0.238, -0.008704), (-0.009433, 0.238, 0.02503), (-0.00598, 0.1099, -0.008704), (-0.00598, 0.1099, 0.02503), (-0.00598, 0.1099, -0.005235), (-0.00598, 0.1099, 0.02156), (0.04936, 0.3583, -0.02532), (0.04469, -0.2846, -0.03437), (0.04936, 0.3583, 0.03508), (0.04469, -0.2846, 0.05069), (0.03648, 0.04509, -0.03437), (0.04469, -0.1664, -0.03437), (0.03648, 0.04509, 0.05069), (0.04469, -0.1664, 0.05069), (0.02343, -0.192, 0.08398), (0.02343, 0.07547, 0.07548), (0.0188, -0.3633, -0.008477), (0.0188, -0.3633, 0.0248), (0.01029, -0.3633, 0.01803), (0.01029, -0.3633, -0.001705), (0.01464, -0.3633, 0.008162), (0.0233, 0.4336, -0.06204), (0.0233, 0.4336, 0.01766), (0.03229, 0.6489, -0.1691), (0.03229, 0.6489, -0.01346), (0.01932, 0.1057, -0.05012), (0.02343, -0.1057, -0.05012), (0.04469, -0.2846, -0.01322), (0.04469, -0.2846, 0.02954), (0.03648, 0.04509, 0.02954), (0.03648, 0.04509, -0.01322), (0.04469, -0.1664, 0.02954), (0.04469, -0.1664, -0.01322), (0.03853, -0.007775, -0.01322), (0.04058, -0.06064, -0.01322), (0.04264, -0.1135, -0.01322), (0.03853, -0.007775, 0.02954), (0.04058, -0.06064, 0.02954), (0.04264, -0.1135, 0.02954), (0.04469, -0.1959, -0.01322), (0.04469, -0.2255, -0.01322), (0.04469, -0.255, -0.01322), (0.04469, -0.1959, 0.02954), (0.04469, -0.2255, 0.02954), (0.04469, -0.255, 0.02954), (0.04367, -0.1399, -0.01322), (0.04367, -0.1399, 0.02954), (0.0375, 0.01866, -0.01322), (0.03956, -0.03421, -0.01322), (0.04161, -0.08707, -0.01322), (0.0375, 0.01866, 0.02954), (0.03956, -0.03421, 0.02954), (0.04161, -0.08707, 0.02954), (0.04846, -0.1434, -0.007056), (0.04846, -0.1434, 0.02338), (0.04949, -0.1622, 0.02338), (0.04949, -0.1622, -0.007056), (0.0495, -0.2593, -0.007056), (0.0495, -0.2593, 0.02338), (0.0495, -0.2803, 0.02338), (0.0495, -0.2803, -0.007056), (0.0495, -0.1706, -0.007056), (0.0495, -0.1706, 0.02338), (0.0495, -0.1917, 0.02338), (0.0495, -0.1917, -0.007056), (0.0495, -0.2002, -0.007056), (0.0495, -0.2002, 0.02338), (0.0495, -0.2212, 0.02338), (0.0495, -0.2212, -0.007056), (0.0495, -0.2297, -0.007056), (0.0495, -0.2297, 0.02338), (0.0495, -0.2507, 0.02338), (0.0495, -0.2507, -0.007056), (0.0423, 0.01524, -0.007056), (0.0423, 0.01524, 0.02338), (0.04332, -0.003571, 0.02338), (0.04332, -0.003571, -0.007056), (0.04435, -0.03762, -0.007056), (0.04435, -0.03762, 0.02338), (0.04538, -0.05644, 0.02338), (0.04538, -0.05644, -0.007056), (0.04641, -0.09049, -0.007056), (0.04641, -0.09049, 0.02338), (0.04743, -0.1093, 0.02338), (0.04743, -0.1093, -0.007056), (0.04538, -0.06406, -0.007056), (0.04538, -0.06406, 0.02338), (0.04641, -0.08287, 0.02338), (0.04641, -0.08287, -0.007056), (0.04332, -0.01119, -0.007056), (0.04332, -0.01119, 0.02338), (0.04435, -0.03, 0.02338), (0.04435, -0.03, -0.007056), (0.04127, 0.04167, -0.007056), (0.04127, 0.04167, 0.02338), (0.0423, 0.02286, 0.02338), (0.0423, 0.02286, -0.007056), (0.04743, -0.1169, -0.007056), (0.04743, -0.1169, 0.02338), (0.04846, -0.1357, 0.02338), (0.04846, -0.1357, -0.007056), (-0.03745, 0.2416, -0.009557), (-0.04037, -0.2846, -0.03437), (-0.03745, 0.2416, 0.02588), (-0.04037, -0.2846, 0.05069), (-0.03383, 0.107, -0.009557), (-0.04037, -0.1664, -0.03437), (-0.03383, 0.107, 0.02588), (-0.04037, -0.1664, 0.05069), (-0.01911, -0.192, 0.08398), (-0.01911, 0.07547, 0.07548), (0.00216, 0.3498, -0.05095), (0.00216, -0.2846, -0.03437), (0.00216, 0.3498, 0.05788), (0.00216, -0.2846, 0.05633), (0.00216, 0.07547, 0.07548), (0.00216, -0.192, 0.08398), (0.00216, 0.1057, -0.05012), (0.00216, -0.1057, -0.05012), (-0.01448, -0.3633, -0.008477), (-0.01448, -0.3633, 0.0248), (0.00216, -0.3633, -0.008477), (0.00216, -0.3633, 0.0248), (0.00216, -0.3633, 0.02064), (0.00216, -0.3633, -0.00432), (-0.005971, -0.3633, 0.01803), (-0.005971, -0.3633, -0.001705), (-0.01032, -0.3633, 0.008162), (-0.0193, 0.4336, -0.06204), (-0.0193, 0.4336, 0.01766), (0.002002, 0.4336, -0.07862), (0.002002, 0.4336, 0.02485), (-0.02936, 0.6489, -0.1691), (-0.02936, 0.6489, -0.01346), (0.002002, 0.656, -0.1857), (0.002002, 0.656, -0.003125), (-0.015, 0.1057, -0.05012), (-0.01911, -0.1057, -0.05012), (-0.04037, -0.2846, -0.01322), (-0.04037, -0.2846, 0.02954), (-0.03383, 0.107, 0.02224), (-0.03383, 0.107, -0.005912), (-0.04037, -0.1664, 0.02954), (-0.04037, -0.1664, -0.01322), (-0.03421, -0.007775, -0.01322), (-0.03626, -0.06064, -0.01322), (-0.03832, -0.1135, -0.01322), (-0.03421, -0.007775, 0.02954), (-0.03626, -0.06064, 0.02954), (-0.03832, -0.1135, 0.02954), (-0.04037, -0.1959, -0.01322), (-0.04037, -0.2255, -0.01322), (-0.04037, -0.255, -0.01322), (-0.04037, -0.1959, 0.02954), (-0.04037, -0.2255, 0.02954), (-0.04037, -0.255, 0.02954), (-0.03935, -0.1399, -0.01322), (-0.03935, -0.1399, 0.02954), (-0.03318, 0.01866, -0.01322), (-0.03524, -0.03421, -0.01322), (-0.03729, -0.08707, -0.01322), (-0.03318, 0.01866, 0.02954), (-0.03524, -0.03421, 0.02954), (-0.03729, -0.08707, 0.02954), (-0.04414, -0.1434, -0.007056), (-0.04414, -0.1434, 0.02338), (-0.04517, -0.1622, 0.02338), (-0.04517, -0.1622, -0.007056), (-0.04517, -0.2593, -0.007056), (-0.04517, -0.2593, 0.02338), (-0.04517, -0.2803, 0.02338), (-0.04517, -0.2803, -0.007056), (-0.04517, -0.1706, -0.007056), (-0.04517, -0.1706, 0.02338), (-0.04517, -0.1917, 0.02338), (-0.04517, -0.1917, -0.007056), (-0.04517, -0.2002, -0.007056), (-0.04517, -0.2002, 0.02338), (-0.04517, -0.2212, 0.02338), (-0.04517, -0.2212, -0.007056), (-0.04517, -0.2297, -0.007056), (-0.04517, -0.2297, 0.02338), (-0.04517, -0.2507, 0.02338), (-0.04517, -0.2507, -0.007056), (-0.03798, 0.01524, -0.007056), (-0.03798, 0.01524, 0.02338), (-0.039, -0.003571, 0.02338), (-0.039, -0.003571, -0.007056), (-0.04003, -0.03762, -0.007056), (-0.04003, -0.03762, 0.02338), (-0.04106, -0.05644, 0.02338), (-0.04106, -0.05644, -0.007056), (-0.04209, -0.09049, -0.007056), (-0.04209, -0.09049, 0.02338), (-0.04311, -0.1093, 0.02338), (-0.04311, -0.1093, -0.007056), (-0.04106, -0.06406, -0.007056), (-0.04106, -0.06406, 0.02338), (-0.04209, -0.08287, 0.02338), (-0.04209, -0.08287, -0.007056), (-0.039, -0.01119, -0.007056), (-0.039, -0.01119, 0.02338), (-0.04003, -0.03, 0.02338), (-0.04003, -0.03, -0.007056), (-0.03695, 0.04167, -0.007056), (-0.03695, 0.04167, 0.02338), (-0.03798, 0.02286, 0.02338), (-0.03798, 0.02286, -0.007056), (-0.04311, -0.1169, -0.007056), (-0.04311, -0.1169, 0.02338), (-0.04414, -0.1357, 0.02338), (-0.04414, -0.1357, -0.007056), (-0.04675, 0.3583, -0.02532), (-0.04675, 0.3583, 0.03508), (-0.03216, 0.04509, -0.03437), (-0.03216, 0.04509, 0.05069), (-0.03216, 0.04509, -0.01322), (-0.03216, 0.04509, 0.02954), (-0.009549, 0.2423, -0.009557), (-0.009549, 0.2423, 0.02588), (-0.005922, 0.1078, -0.009557), (-0.005921, 0.1078, 0.02588), (-0.005922, 0.1078, -0.005912), (-0.005921, 0.1078, 0.02224), (-0.03307, 0.2417, -0.009557), (-0.03307, 0.2417, 0.02588), (-0.02945, 0.1071, -0.009557), (-0.02945, 0.1071, 0.02588), (-0.02945, 0.1071, -0.005912), (-0.02945, 0.1071, 0.02224), (0.04469, 0.3498, -0.03437), (0.04469, 0.3498, 0.05069), (0.02641, 0.4293, 0.007067), (0.0262, 0.4371, -0.05136), (0.02878, 0.656, -0.1857), (0.02878, 0.656, -0.003125), (-0.04037, 0.3498, -0.03437), (-0.04037, 0.3498, 0.05069), (-0.02348, 0.4293, 0.007067), (-0.02327, 0.4371, -0.05136), (-0.02477, 0.656, -0.1857), (-0.02477, 0.656, -0.003125), (0.002002, 0.5132, -0.06585), (-0.02568, 0.5132, -0.06585), (0.02861, 0.5132, -0.06585), (0.002002, 0.6101, -0.1224), (0.03125, 0.6101, -0.1224), (-0.02832, 0.6101, -0.1224), (0.002002, 0.6101, -0.03408), (0.03125, 0.6101, -0.03408), (-0.02832, 0.6101, -0.03408), (0.002002, 0.4907, -0.01504), (0.02805, 0.4907, -0.01504), (-0.02513, 0.4907, -0.01504)], [], [(248, 251, 253, 250), (242, 245, 247, 243), (0, 1, 3, 5, 4, 2), (31, 13, 9, 28, 44, 43, 42), (230, 231, 12, 29, 30, 10), (29, 12, 13, 31, 46, 38, 52, 37, 51, 36, 50), (12, 15, 14, 13), (230, 10, 25, 117, 111), (15, 115, 116, 14), (231, 113, 115, 15), (113, 231, 22, 131), (17, 122, 123, 18), (14, 116, 114, 9), (11, 7, 112, 118, 26), (13, 14, 9), (12, 231, 15), (16, 17, 18, 20, 19), (7, 27, 28, 9, 17, 16), (9, 114, 122, 17), (112, 7, 16, 121), (121, 16, 19, 124), (21, 130, 134, 234), (230, 111, 130, 21), (8, 6, 233, 232), (235, 234, 134, 135), (131, 22, 235, 135), (232, 233, 252, 249, 24), (10, 11, 26, 25), (10, 30, 47, 33, 48, 34, 49, 35, 45, 32, 11), (11, 32, 39, 40, 41, 27, 7), (53, 54, 55, 56), (46, 54, 53, 45), (31, 55, 54, 46), (32, 56, 55, 31), (45, 53, 56, 32), (57, 58, 59, 60), (44, 58, 57, 41), (28, 59, 58, 44), (27, 60, 59, 28), (41, 57, 60, 27), (61, 62, 63, 64), (31, 62, 61, 32), (42, 63, 62, 31), (39, 64, 63, 42), (32, 61, 64, 39), (65, 66, 67, 68), (42, 66, 65, 39), (43, 67, 66, 42), (40, 68, 67, 43), (39, 65, 68, 40), (69, 70, 71, 72), (43, 70, 69, 40), (44, 71, 70, 43), (41, 72, 71, 44), (40, 69, 72, 41), (73, 74, 75, 76), (50, 74, 73, 47), (36, 75, 74, 50), (33, 76, 75, 36), (47, 73, 76, 33), (77, 78, 79, 80), (51, 78, 77, 48), (37, 79, 78, 51), (34, 80, 79, 37), (48, 77, 80, 34), (81, 82, 83, 84), (52, 82, 81, 49), (38, 83, 82, 52), (35, 84, 83, 38), (49, 81, 84, 35), (85, 86, 87, 88), (37, 86, 85, 34), (52, 87, 86, 37), (49, 88, 87, 52), (34, 85, 88, 49), (89, 90, 91, 92), (36, 90, 89, 33), (51, 91, 90, 36), (48, 92, 91, 51), (33, 89, 92, 48), (93, 94, 95, 96), (29, 94, 93, 30), (50, 95, 94, 29), (47, 96, 95, 50), (30, 93, 96, 47), (97, 98, 99, 100), (38, 98, 97, 35), (46, 99, 98, 38), (45, 100, 99, 46), (35, 97, 100, 45), (117, 25, 26, 118), (142, 153, 154, 155, 139, 104, 108), (140, 107, 221, 223), (217, 161, 147, 162, 148, 163, 149, 157, 142, 108, 215), (215, 108, 109, 110), (236, 111, 117, 136, 214), (110, 109, 116, 115), (237, 110, 115, 113), (113, 131, 129, 237), (120, 125, 123, 122), (109, 104, 114, 116), (106, 137, 118, 112, 102), (108, 104, 109), (215, 110, 237), (119, 126, 127, 125, 120), (102, 119, 120, 104, 139, 138), (104, 120, 122, 114), (112, 121, 119, 102), (121, 124, 126, 119), (128, 240, 134, 130), (236, 128, 130, 111), (111, 113, 131, 130), (213, 238, 239, 212), (241, 135, 134, 240), (131, 135, 241, 129), (238, 133, 250, 253, 239), (130, 131, 251, 242, 245, 248, 135, 134), (214, 136, 137, 106), (214, 106, 143, 156, 146, 160, 145, 159, 144, 158, 216), (106, 102, 138, 152, 151, 150, 143), (164, 167, 166, 165), (157, 156, 164, 165), (142, 157, 165, 166), (143, 142, 166, 167), (156, 143, 167, 164), (168, 171, 170, 169), (155, 152, 168, 169), (139, 155, 169, 170), (138, 139, 170, 171), (152, 138, 171, 168), (172, 175, 174, 173), (142, 143, 172, 173), (153, 142, 173, 174), (150, 153, 174, 175), (143, 150, 175, 172), (176, 179, 178, 177), (153, 150, 176, 177), (154, 153, 177, 178), (151, 154, 178, 179), (150, 151, 179, 176), (180, 183, 182, 181), (154, 151, 180, 181), (155, 154, 181, 182), (152, 155, 182, 183), (151, 152, 183, 180), (184, 187, 186, 185), (161, 158, 184, 185), (147, 161, 185, 186), (144, 147, 186, 187), (158, 144, 187, 184), (188, 191, 190, 189), (162, 159, 188, 189), (148, 162, 189, 190), (145, 148, 190, 191), (159, 145, 191, 188), (192, 195, 194, 193), (163, 160, 192, 193), (149, 163, 193, 194), (146, 149, 194, 195), (160, 146, 195, 192), (196, 199, 198, 197), (148, 145, 196, 197), (163, 148, 197, 198), (160, 163, 198, 199), (145, 160, 199, 196), (200, 203, 202, 201), (147, 144, 200, 201), (162, 147, 201, 202), (159, 162, 202, 203), (144, 159, 203, 200), (204, 207, 206, 205), (217, 216, 204, 205), (161, 217, 205, 206), (158, 161, 206, 207), (216, 158, 207, 204), (208, 211, 210, 209), (149, 146, 208, 209), (157, 149, 209, 210), (156, 157, 210, 211), (146, 156, 211, 208), (117, 118, 137, 136), (101, 103, 237, 236), (105, 101, 236, 214), (103, 107, 215, 237), (141, 105, 214, 216), (107, 140, 217, 215), (140, 141, 216, 217), (107, 103, 219, 221), (103, 101, 218, 219), (141, 140, 223, 222), (105, 141, 222, 220), (101, 105, 220, 218), (4, 5, 229, 228), (2, 4, 228, 226), (0, 2, 226, 224), (5, 3, 227, 229), (3, 1, 225, 227), (1, 0, 224, 225), (6, 8, 231, 230), (8, 232, 22, 231), (233, 6, 230, 21), (24, 23, 234, 235), (23, 233, 21, 234), (232, 24, 235, 22), (213, 212, 236, 237), (238, 213, 237, 129), (212, 239, 128, 236), (132, 133, 241, 240), (239, 132, 240, 128), (133, 238, 129, 241), (24, 249, 246, 244, 252, 233, 23), (239, 253, 243, 247, 250, 133, 132), (131, 135, 248, 251), (245, 246, 249, 248), (242, 244, 246, 245), (252, 251, 248, 249), (251, 242, 243, 253), (244, 242, 251, 252), (247, 245, 248, 250)])
_uv = me_cube_003.uv_layers.new(name='UVMap')
_uv.uv.foreach_set('vector', [0.5557, 0.6256, 0.5557, 0.5092, 0.5906, 0.5092, 0.5948, 0.6256, 0.6259, 0.3345, 0.626, 0.4307, 0.587, 0.4307, 0.5903, 0.3345, 0.696, 0.4577, 0.6636, 0.4577, 0.6636, 0.3346, 0.667, 0.3346, 0.6927, 0.3345, 0.696, 0.3345, 0.2759, 0.1865, 0.2559, 0.1833, 0.2739, 0.07105, 0.2939, 0.07426, 0.2894, 0.1023, 0.2849, 0.1304, 0.2804, 0.1584, 0.258, 0.6863, 0.1773, 0.6734, 0.2233, 0.384, 0.2433, 0.3872, 0.2839, 0.3937, 0.3039, 0.3969, 0.2433, 0.3872, 0.2233, 0.384, 0.2559, 0.1833, 0.2759, 0.1865, 0.2719, 0.2116, 0.2678, 0.2367, 0.2637, 0.2617, 0.2596, 0.2868, 0.2556, 0.3119, 0.2515, 0.337, 0.2474, 0.3621, 0.2233, 0.384, 0.1945, 0.4089, 0.2271, 0.1537, 0.2559, 0.1833, 0.4363, 0.3141, 0.4284, 0.6033, 0.4119, 0.5433, 0.3954, 0.5433, 0.3954, 0.3115, 0.4568, 0.5617, 0.4773, 0.5617, 0.4773, 0.8189, 0.4568, 0.8189, 0.4363, 0.2969, 0.4772, 0.2973, 0.4773, 0.5617, 0.4568, 0.5617, 0.4772, 0.2973, 0.4363, 0.2969, 0.4498, 0.2147, 0.4772, 0.2151, 0.5948, 0.5941, 0.6107, 0.5941, 0.6107, 0.5981, 0.6029, 0.6007, 0.4568, 0.8189, 0.4773, 0.8189, 0.4772, 0.9063, 0.4363, 0.906, 0.4363, 0.804, 0.4363, 0.9161, 0.3954, 0.9161, 0.3954, 0.744, 0.4158, 0.744, 0.2559, 0.1833, 0.2271, 0.1537, 0.2739, 0.07105, 0.2233, 0.384, 0.1773, 0.6734, 0.1945, 0.4089, 0.5948, 0.6261, 0.5948, 0.5941, 0.6029, 0.6007, 0.5987, 0.6101, 0.6029, 0.6196, 0.3545, 0.08397, 0.3345, 0.08076, 0.2939, 0.07426, 0.2739, 0.07105, 0.3091, 0.0, 0.3406, 0.005055, 0.4363, 0.906, 0.4772, 0.9063, 0.4772, 0.9802, 0.4612, 0.9802, 0.3954, 0.9161, 0.4363, 0.9161, 0.4115, 0.9949, 0.3955, 0.9949, 0.6107, 0.6261, 0.5948, 0.6261, 0.6029, 0.6196, 0.6107, 0.6221, 0.4227, 0.2304, 0.3953, 0.2278, 0.395, 1.334e-05, 0.4295, 0.0, 0.4363, 0.3141, 0.3954, 0.3115, 0.3953, 0.2278, 0.4227, 0.2304, 0.1911, 0.6838, 0.2483, 0.693, 0.2603, 0.7717, 0.2061, 0.7554, 0.587, 0.3346, 0.587, 0.5092, 0.5526, 0.5092, 0.5526, 0.3346, 0.4772, 0.2151, 0.4498, 0.2147, 0.4427, 9.171e-06, 0.4772, 4.448e-06, 0.2061, 0.7554, 0.2603, 0.7717, 0.2178, 0.8171, 0.2179, 0.9334, 0.1925, 0.9671, 0.4284, 0.6033, 0.4363, 0.804, 0.4158, 0.744, 0.4119, 0.5433, 0.3039, 0.3969, 0.2839, 0.3937, 0.288, 0.3686, 0.292, 0.3435, 0.2961, 0.3184, 0.3002, 0.2933, 0.3043, 0.2682, 0.3083, 0.2432, 0.3124, 0.2181, 0.3165, 0.193, 0.3365, 0.1962, 0.3365, 0.1962, 0.3165, 0.193, 0.321, 0.1649, 0.3255, 0.1369, 0.33, 0.1088, 0.3345, 0.08076, 0.3545, 0.08397, 0.3073, 0.2139, 0.2785, 0.2093, 0.2814, 0.1914, 0.3102, 0.1961, 0.6453, 0.6691, 0.6407, 0.6636, 0.6407, 0.6345, 0.6453, 0.6282, 0.2759, 0.1865, 0.2814, 0.1914, 0.2785, 0.2093, 0.2719, 0.2116, 0.6536, 0.5941, 0.6583, 0.6001, 0.6583, 0.6293, 0.6536, 0.6353, 0.3124, 0.2181, 0.3073, 0.2139, 0.3102, 0.1961, 0.3165, 0.193, 0.325, 0.1039, 0.2962, 0.09925, 0.2994, 0.07928, 0.3282, 0.08391, 0.6231, 0.6671, 0.6184, 0.6616, 0.6184, 0.6325, 0.6231, 0.6261, 0.2939, 0.07426, 0.2994, 0.07928, 0.2962, 0.09925, 0.2894, 0.1023, 0.6521, 0.4307, 0.6568, 0.4366, 0.6568, 0.4659, 0.6521, 0.4718, 0.33, 0.1088, 0.325, 0.1039, 0.3282, 0.08391, 0.3345, 0.08076, 0.3115, 0.188, 0.2827, 0.1834, 0.2859, 0.1634, 0.3147, 0.1681, 0.6683, 0.4986, 0.6636, 0.4932, 0.6636, 0.464, 0.6683, 0.4577, 0.2804, 0.1584, 0.2859, 0.1634, 0.2827, 0.1834, 0.2759, 0.1865, 0.6473, 0.4718, 0.6426, 0.4659, 0.6426, 0.4366, 0.6473, 0.4307, 0.3165, 0.193, 0.3115, 0.188, 0.3147, 0.1681, 0.321, 0.1649, 0.316, 0.16, 0.2872, 0.1554, 0.2904, 0.1354, 0.3192, 0.14, 0.6677, 0.6351, 0.6631, 0.6296, 0.6631, 0.6005, 0.6677, 0.5941, 0.2849, 0.1304, 0.2904, 0.1354, 0.2872, 0.1554, 0.2804, 0.1584, 0.6378, 0.4307, 0.6426, 0.4366, 0.6426, 0.4659, 0.6378, 0.4718, 0.321, 0.1649, 0.316, 0.16, 0.3192, 0.14, 0.3255, 0.1369, 0.3205, 0.1319, 0.2917, 0.1273, 0.2949, 0.1073, 0.3237, 0.112, 0.6314, 0.6691, 0.6267, 0.6637, 0.6267, 0.6345, 0.6314, 0.6282, 0.2894, 0.1023, 0.2949, 0.1073, 0.2917, 0.1273, 0.2849, 0.1304, 0.6521, 0.4718, 0.6473, 0.4659, 0.6473, 0.4366, 0.6521, 0.4307, 0.3255, 0.1369, 0.3205, 0.1319, 0.3237, 0.112, 0.33, 0.1088, 0.2829, 0.3645, 0.254, 0.3598, 0.2569, 0.342, 0.2858, 0.3466, 0.65, 0.6691, 0.6453, 0.6636, 0.6453, 0.6345, 0.65, 0.6282, 0.2515, 0.337, 0.2569, 0.342, 0.254, 0.3598, 0.2474, 0.3621, 0.6184, 0.6673, 0.6137, 0.6613, 0.6137, 0.6321, 0.6184, 0.6261, 0.288, 0.3686, 0.2829, 0.3645, 0.2858, 0.3466, 0.292, 0.3435, 0.291, 0.3143, 0.2622, 0.3097, 0.2651, 0.2918, 0.2939, 0.2964, 0.6582, 0.6762, 0.6536, 0.6706, 0.6536, 0.6415, 0.6582, 0.6353, 0.2596, 0.2868, 0.2651, 0.2918, 0.2622, 0.3097, 0.2556, 0.3119, 0.6137, 0.6673, 0.609, 0.6613, 0.609, 0.6321, 0.6137, 0.6261, 0.2961, 0.3184, 0.291, 0.3143, 0.2939, 0.2964, 0.3002, 0.2933, 0.2992, 0.2641, 0.2703, 0.2595, 0.2732, 0.2416, 0.3021, 0.2463, 0.636, 0.6691, 0.6314, 0.6636, 0.6314, 0.6345, 0.636, 0.6282, 0.2678, 0.2367, 0.2732, 0.2416, 0.2703, 0.2595, 0.2637, 0.2617, 0.6631, 0.6353, 0.6583, 0.6293, 0.6583, 0.6001, 0.6631, 0.5941, 0.3043, 0.2682, 0.2992, 0.2641, 0.3021, 0.2463, 0.3083, 0.2432, 0.2951, 0.2892, 0.2662, 0.2846, 0.2691, 0.2667, 0.298, 0.2713, 0.6677, 0.676, 0.6631, 0.6704, 0.6631, 0.6413, 0.6677, 0.6351, 0.2637, 0.2617, 0.2691, 0.2667, 0.2662, 0.2846, 0.2596, 0.2868, 0.6616, 0.4718, 0.6568, 0.4659, 0.6568, 0.4366, 0.6616, 0.4307, 0.3002, 0.2933, 0.2951, 0.2892, 0.298, 0.2713, 0.3043, 0.2682, 0.2869, 0.3394, 0.2581, 0.3347, 0.261, 0.3169, 0.2899, 0.3215, 0.6584, 0.6353, 0.6631, 0.6408, 0.6631, 0.6699, 0.6584, 0.6762, 0.2556, 0.3119, 0.261, 0.3169, 0.2581, 0.3347, 0.2515, 0.337, 0.6042, 0.6673, 0.5995, 0.6613, 0.5995, 0.6321, 0.6042, 0.6261, 0.292, 0.3435, 0.2869, 0.3394, 0.2899, 0.3215, 0.2961, 0.3184, 0.2788, 0.3895, 0.2499, 0.3849, 0.2529, 0.3671, 0.2817, 0.3717, 0.6729, 0.4986, 0.6683, 0.4931, 0.6683, 0.464, 0.6729, 0.4577, 0.2474, 0.3621, 0.2529, 0.3671, 0.2499, 0.3849, 0.2433, 0.3872, 0.5995, 0.6673, 0.5948, 0.6613, 0.5948, 0.6321, 0.5995, 0.6261, 0.2839, 0.3937, 0.2788, 0.3895, 0.2817, 0.3717, 0.288, 0.3686, 0.3032, 0.239, 0.2744, 0.2344, 0.2773, 0.2165, 0.3062, 0.2212, 0.6407, 0.6691, 0.636, 0.6636, 0.636, 0.6345, 0.6407, 0.6282, 0.2719, 0.2116, 0.2773, 0.2165, 0.2744, 0.2344, 0.2678, 0.2367, 0.609, 0.6673, 0.6042, 0.6613, 0.6042, 0.6321, 0.609, 0.6261, 0.3083, 0.2432, 0.3032, 0.239, 0.3062, 0.2212, 0.3124, 0.2181, 0.3954, 0.5433, 0.4119, 0.5433, 0.4158, 0.744, 0.3954, 0.744, 0.09868, 0.8137, 0.1032, 0.8417, 0.1077, 0.8698, 0.1122, 0.8978, 0.1167, 0.9259, 0.09662, 0.9291, 0.07862, 0.8169, 0.5181, 0.629, 0.5181, 0.6256, 0.5449, 0.6257, 0.5449, 0.6291, 0.06612, 0.6129, 0.07019, 0.638, 0.07426, 0.6631, 0.07833, 0.6882, 0.0824, 0.7133, 0.08647, 0.7384, 0.09054, 0.7635, 0.09461, 0.7886, 0.09868, 0.8137, 0.07862, 0.8169, 0.04606, 0.6161, 0.04606, 0.6161, 0.07862, 0.8169, 0.05003, 0.8463, 0.01736, 0.5911, 0.3545, 0.3141, 0.3954, 0.3115, 0.3954, 0.5433, 0.3789, 0.5433, 0.3624, 0.6033, 0.4977, 0.5617, 0.4977, 0.8189, 0.4773, 0.8189, 0.4773, 0.5617, 0.5181, 0.2969, 0.4977, 0.5617, 0.4773, 0.5617, 0.4772, 0.2973, 0.4772, 0.2973, 0.4772, 0.2151, 0.5046, 0.2147, 0.5181, 0.2969, 0.6267, 0.5941, 0.6186, 0.6007, 0.6107, 0.5981, 0.6107, 0.5941, 0.4977, 0.8189, 0.5181, 0.906, 0.4772, 0.9063, 0.4773, 0.8189, 0.3545, 0.804, 0.3749, 0.744, 0.3954, 0.744, 0.3954, 0.9161, 0.3545, 0.9162, 0.07862, 0.8169, 0.09662, 0.9291, 0.05003, 0.8463, 0.04606, 0.6161, 0.01736, 0.5911, 0.0, 0.3268, 0.6267, 0.6261, 0.6186, 0.6196, 0.6227, 0.6101, 0.6186, 0.6007, 0.6267, 0.5941, 0.1773, 0.9161, 0.1636, 0.9948, 0.1321, 0.9999, 0.09662, 0.9291, 0.1167, 0.9259, 0.1572, 0.9194, 0.5181, 0.906, 0.4932, 0.9802, 0.4772, 0.9802, 0.4772, 0.9063, 0.3954, 0.9161, 0.3955, 0.9949, 0.3795, 0.9949, 0.3545, 0.9162, 0.6107, 0.6261, 0.6107, 0.6221, 0.6186, 0.6196, 0.6267, 0.6261, 0.3679, 0.2304, 0.3606, 2.669e-05, 0.395, 1.334e-05, 0.3953, 0.2278, 0.3545, 0.3141, 0.3679, 0.2304, 0.3953, 0.2278, 0.3954, 0.3115, 0.5876, 0.02044, 0.6901, 0.0, 0.6747, 0.08517, 0.5773, 0.1046, 0.0138, 0.3164, 0.02892, 0.2447, 0.08313, 0.2283, 0.07109, 0.3072, 0.5181, 0.3345, 0.5526, 0.3346, 0.5526, 0.5092, 0.5181, 0.5092, 0.4772, 0.2151, 0.4772, 4.448e-06, 0.5116, 0.0, 0.5046, 0.2147, 0.02892, 0.2447, 0.01528, 0.03303, 0.04069, 0.0667, 0.04064, 0.183, 0.08313, 0.2283, 0.5773, 0.1046, 0.6747, 0.08517, 0.6479, 0.1465, 0.6042, 0.1773, 0.5692, 0.2793, 0.6524, 0.2628, 0.6901, 0.3002, 0.5181, 0.3345, 0.3624, 0.6033, 0.3789, 0.5433, 0.3749, 0.744, 0.3545, 0.804, 0.1267, 0.6031, 0.1593, 0.8039, 0.1392, 0.8071, 0.1352, 0.7821, 0.1311, 0.757, 0.127, 0.7319, 0.123, 0.7068, 0.1189, 0.6817, 0.1148, 0.6566, 0.1108, 0.6315, 0.1067, 0.6064, 0.1593, 0.8039, 0.1773, 0.9161, 0.1572, 0.9194, 0.1527, 0.8913, 0.1482, 0.8633, 0.1437, 0.8352, 0.1392, 0.8071, 0.1301, 0.7862, 0.133, 0.8041, 0.1041, 0.8087, 0.1012, 0.7909, 0.6851, 0.6794, 0.6851, 0.6385, 0.6897, 0.6447, 0.6897, 0.6738, 0.09868, 0.8137, 0.09461, 0.7886, 0.1012, 0.7909, 0.1041, 0.8087, 0.5584, 0.6594, 0.5584, 0.7006, 0.5539, 0.6946, 0.5539, 0.6654, 0.1352, 0.7821, 0.1392, 0.8071, 0.133, 0.8041, 0.1301, 0.7862, 0.1478, 0.8963, 0.151, 0.9163, 0.1221, 0.9209, 0.1189, 0.9009, 0.6988, 0.6385, 0.6988, 0.6794, 0.6942, 0.6731, 0.6942, 0.6439, 0.1167, 0.9259, 0.1122, 0.8978, 0.1189, 0.9009, 0.1221, 0.9209, 0.5494, 0.7006, 0.5494, 0.6594, 0.5539, 0.6654, 0.5539, 0.6946, 0.1527, 0.8913, 0.1572, 0.9194, 0.151, 0.9163, 0.1478, 0.8963, 0.1343, 0.8121, 0.1375, 0.8321, 0.1086, 0.8367, 0.1054, 0.8168, 0.6947, 0.257, 0.6947, 0.2979, 0.6901, 0.2915, 0.6901, 0.2624, 0.1032, 0.8417, 0.09868, 0.8137, 0.1054, 0.8168, 0.1086, 0.8367, 0.7005, 0.4623, 0.7005, 0.5034, 0.696, 0.4975, 0.696, 0.4682, 0.1392, 0.8071, 0.1437, 0.8352, 0.1375, 0.8321, 0.1343, 0.8121, 0.1388, 0.8402, 0.142, 0.8601, 0.1131, 0.8648, 0.1099, 0.8448, 0.6958, 0.4577, 0.6958, 0.4986, 0.6913, 0.4923, 0.6913, 0.4632, 0.1077, 0.8698, 0.1032, 0.8417, 0.1099, 0.8448, 0.1131, 0.8648, 0.6992, 0.257, 0.6992, 0.2981, 0.6947, 0.2922, 0.6947, 0.2629, 0.1437, 0.8352, 0.1482, 0.8633, 0.142, 0.8601, 0.1388, 0.8402, 0.1433, 0.8682, 0.1465, 0.8882, 0.1176, 0.8928, 0.1144, 0.8729, 0.6942, 0.6385, 0.6942, 0.6794, 0.6897, 0.6731, 0.6897, 0.6439, 0.1122, 0.8978, 0.1077, 0.8698, 0.1144, 0.8729, 0.1176, 0.8928, 0.5494, 0.6594, 0.5494, 0.7006, 0.5449, 0.6946, 0.5449, 0.6654, 0.1482, 0.8633, 0.1527, 0.8913, 0.1465, 0.8882, 0.1433, 0.8682, 0.1056, 0.6356, 0.1085, 0.6535, 0.07968, 0.6582, 0.07677, 0.6403, 0.6775, 0.4577, 0.6775, 0.4986, 0.6729, 0.4924, 0.6729, 0.4633, 0.07426, 0.6631, 0.07019, 0.638, 0.07677, 0.6403, 0.07968, 0.6582, 0.5405, 0.6595, 0.5405, 0.7007, 0.536, 0.6947, 0.536, 0.6655, 0.1108, 0.6315, 0.1148, 0.6566, 0.1085, 0.6535, 0.1056, 0.6356, 0.1138, 0.6858, 0.1167, 0.7037, 0.08782, 0.7083, 0.08491, 0.6905, 0.6867, 0.4986, 0.6867, 0.4577, 0.6913, 0.464, 0.6913, 0.4931, 0.0824, 0.7133, 0.07833, 0.6882, 0.08491, 0.6905, 0.08782, 0.7083, 0.5316, 0.6595, 0.5316, 0.7007, 0.5271, 0.6947, 0.5271, 0.6655, 0.1189, 0.6817, 0.123, 0.7068, 0.1167, 0.7037, 0.1138, 0.6858, 0.1219, 0.736, 0.1248, 0.7539, 0.09596, 0.7585, 0.09305, 0.7407, 0.6821, 0.4577, 0.6821, 0.4986, 0.6775, 0.4924, 0.6775, 0.4633, 0.09054, 0.7635, 0.08647, 0.7384, 0.09305, 0.7407, 0.09596, 0.7585, 0.5226, 0.7007, 0.5226, 0.6595, 0.5271, 0.6655, 0.5271, 0.6947, 0.127, 0.7319, 0.1311, 0.757, 0.1248, 0.7539, 0.1219, 0.736, 0.1178, 0.7109, 0.1208, 0.7288, 0.09189, 0.7334, 0.08898, 0.7156, 0.6805, 0.6385, 0.6805, 0.6794, 0.6759, 0.6731, 0.6759, 0.644, 0.08647, 0.7384, 0.0824, 0.7133, 0.08898, 0.7156, 0.09189, 0.7334, 0.5632, 0.7006, 0.5632, 0.6594, 0.5677, 0.6654, 0.5677, 0.6946, 0.123, 0.7068, 0.127, 0.7319, 0.1208, 0.7288, 0.1178, 0.7109, 0.1097, 0.6607, 0.1126, 0.6786, 0.08375, 0.6832, 0.08084, 0.6654, 0.6759, 0.6385, 0.6759, 0.6794, 0.6713, 0.6731, 0.6713, 0.644, 0.07833, 0.6882, 0.07426, 0.6631, 0.08084, 0.6654, 0.08375, 0.6832, 0.5226, 0.6595, 0.5226, 0.7007, 0.5181, 0.6947, 0.5181, 0.6655, 0.1148, 0.6566, 0.1189, 0.6817, 0.1126, 0.6786, 0.1097, 0.6607, 0.1016, 0.6106, 0.1045, 0.6284, 0.07561, 0.6331, 0.0727, 0.6152, 0.6821, 0.4986, 0.6821, 0.4577, 0.6867, 0.464, 0.6867, 0.4931, 0.07019, 0.638, 0.06612, 0.6129, 0.0727, 0.6152, 0.07561, 0.6331, 0.5316, 0.7007, 0.5316, 0.6595, 0.536, 0.6655, 0.536, 0.6947, 0.1067, 0.6064, 0.1108, 0.6315, 0.1045, 0.6284, 0.1016, 0.6106, 0.126, 0.7611, 0.1289, 0.779, 0.1, 0.7836, 0.09712, 0.7658, 0.6851, 0.6385, 0.6851, 0.6794, 0.6805, 0.6731, 0.6805, 0.644, 0.09461, 0.7886, 0.09054, 0.7635, 0.09712, 0.7658, 0.1, 0.7836, 0.5632, 0.6594, 0.5632, 0.7006, 0.5588, 0.6946, 0.5588, 0.6654, 0.1311, 0.757, 0.1352, 0.7821, 0.1289, 0.779, 0.126, 0.7611, 0.3954, 0.5433, 0.3954, 0.744, 0.3749, 0.744, 0.3789, 0.5433, 0.07351, 0.4204, 0.0399, 0.4258, 0.0, 0.3268, 0.08069, 0.3138, 0.09385, 0.5481, 0.07351, 0.4204, 0.08069, 0.3138, 0.1267, 0.6031, 0.0399, 0.4258, 0.06024, 0.5535, 0.04606, 0.6161, 0.0, 0.3268, 0.09039, 0.5487, 0.09385, 0.5481, 0.1267, 0.6031, 0.1067, 0.6064, 0.06024, 0.5535, 0.06369, 0.553, 0.06612, 0.6129, 0.04606, 0.6161, 0.06369, 0.553, 0.09039, 0.5487, 0.1067, 0.6064, 0.06612, 0.6129, 0.6901, 0.1277, 0.6901, 0.0, 0.717, 8.827e-06, 0.717, 0.1277, 0.6536, 0.5941, 0.6536, 0.6282, 0.6267, 0.6282, 0.6267, 0.5941, 0.5181, 0.656, 0.5181, 0.629, 0.5449, 0.6291, 0.5449, 0.6561, 0.5181, 0.6594, 0.5181, 0.656, 0.5449, 0.6561, 0.5449, 0.6595, 0.6713, 0.6385, 0.6713, 0.5092, 0.6982, 0.5092, 0.6982, 0.6385, 0.5904, 0.6297, 0.5904, 0.6555, 0.5677, 0.6561, 0.5677, 0.6291, 0.5904, 0.6264, 0.5904, 0.6297, 0.5677, 0.6291, 0.5677, 0.6256, 0.7187, 0.3388, 0.7187, 0.4603, 0.696, 0.4623, 0.696, 0.3345, 0.5904, 0.6555, 0.5904, 0.6588, 0.5677, 0.6596, 0.5677, 0.6561, 0.7128, 0.1298, 0.7128, 0.2529, 0.6901, 0.257, 0.6901, 0.1277, 0.5449, 0.659, 0.5449, 0.6267, 0.5677, 0.6256, 0.5677, 0.6594, 0.2483, 0.693, 0.1911, 0.6838, 0.1773, 0.6734, 0.258, 0.6863, 0.1911, 0.6838, 0.2061, 0.7554, 0.1952, 0.7578, 0.1773, 0.6734, 0.2603, 0.7717, 0.2483, 0.693, 0.258, 0.6863, 0.2707, 0.7699, 0.1925, 0.9671, 0.3401, 0.9907, 0.3545, 1.0, 0.1814, 0.9723, 0.3401, 0.9907, 0.2603, 0.7717, 0.2707, 0.7699, 0.3545, 1.0, 0.2061, 0.7554, 0.1925, 0.9671, 0.1814, 0.9723, 0.1952, 0.7578, 0.0138, 0.3164, 0.07109, 0.3072, 0.08069, 0.3138, 0.0, 0.3268, 0.02892, 0.2447, 0.0138, 0.3164, 0.0, 0.3268, 0.01798, 0.2422, 0.07109, 0.3072, 0.08313, 0.2283, 0.09357, 0.2301, 0.08069, 0.3138, 0.1629, 0.009306, 0.01528, 0.03303, 0.004127, 0.02783, 0.1773, 0.0, 0.08313, 0.2283, 0.1629, 0.009306, 0.1773, 0.0, 0.09357, 0.2301, 0.01528, 0.03303, 0.02892, 0.2447, 0.01798, 0.2422, 0.004127, 0.02783, 0.1925, 0.9671, 0.2179, 0.9334, 0.3016, 0.9468, 0.2626, 0.8461, 0.2178, 0.8171, 0.2603, 0.7717, 0.3401, 0.9907, 0.08313, 0.2283, 0.04064, 0.183, 0.08544, 0.1539, 0.1244, 0.05324, 0.04069, 0.0667, 0.01528, 0.03303, 0.1629, 0.009306, 0.6747, 0.08517, 0.6901, 0.3002, 0.6524, 0.2628, 0.6479, 0.1465, 0.6324, 0.5941, 0.5948, 0.5941, 0.5948, 0.5092, 0.6324, 0.5092, 0.6259, 0.3345, 0.6601, 0.3345, 0.6636, 0.4307, 0.626, 0.4307, 0.5222, 0.5092, 0.5557, 0.5092, 0.5557, 0.6256, 0.5181, 0.6256, 0.587, 0.4648, 0.6378, 0.4649, 0.6378, 0.5005, 0.587, 0.4997, 0.6378, 0.4307, 0.6378, 0.4649, 0.587, 0.4648, 0.587, 0.4313, 0.6713, 0.5941, 0.6324, 0.5941, 0.6324, 0.5092, 0.6713, 0.5092])
me_cube_003.materials.append(mat_white_body)
me_cube_003.use_remesh_preserve_volume = False
me_cube_003.use_remesh_preserve_attributes = False
me_cube_003.use_mirror_vertex_groups = False
me_cube_003.update()
me_cube_001 = bpy.data.meshes.new('Cube.001')
me_cube_001.from_pydata([(-0.08087, -0.06114, 0.02283), (-0.1587, -0.02027, 0.2102), (-0.1545, 0.3113, 0.02233), (-0.1587, 0.2323, 0.2102), (0.08087, -0.06114, 0.02283), (0.1587, -0.02027, 0.2102), (0.1587, 0.2814, 0.01327), (0.1587, 0.2323, 0.2102), (-0.1545, 0.01591, -0.1397), (-0.1545, 0.3328, -0.1397), (0.1545, 0.01591, -0.1397), (0.1587, 0.3023, -0.1445), (-0.1587, 0.05435, -0.2619), (-0.1587, 0.3097, -0.2619), (0.1587, 0.05435, -0.2619), (0.1587, 0.3097, -0.2619), (-0.1587, 0.02433, 0.03138), (-0.08087, -0.1029, 0.2235), (-0.1545, 0.2548, 0.2489), (-0.1587, 0.2814, 0.01327), (0.1545, 0.2548, 0.2489), (0.1545, 0.3113, 0.02233), (0.08087, -0.1029, 0.2235), (0.1587, 0.02433, 0.03138), (0.1545, 0.3328, -0.1397), (-0.1587, 0.3023, -0.1445), (-0.1587, 0.0464, -0.135), (0.1587, 0.0464, -0.135), (-0.1545, 0.3429, -0.3006), (-0.1545, 0.026, -0.3006), (0.1545, 0.026, -0.3006), (0.1545, 0.3429, -0.3006), (-0.08087, -0.2584, 0.2235), (0.08087, -0.2584, 0.2235), (-0.08087, -0.02467, -0.02279), (-0.08087, -0.08118, 0.2489), (0.08087, -0.08118, 0.2489), (0.08087, -0.02467, -0.02279), (-0.08087, -0.3001, 0.2489), (0.08087, -0.3001, 0.2489), (-0.08087, -0.2091, 0.03009), (-0.08087, -0.1876, 0.01173), (-0.08087, -0.2143, -0.006042), (-0.08087, -0.2007, 0.0165), (0.08087, -0.1876, 0.01173), (0.08087, -0.2091, 0.03009), (0.08087, -0.2143, -0.006042), (0.08087, -0.2007, 0.0165), (-0.08087, -0.2083, -0.02279), (-0.08087, -0.2302, -0.003156), (-0.08087, -0.2145, -0.00647), (-0.08087, -0.2215, -0.01704), (0.08087, -0.2302, -0.003156), (0.08087, -0.2083, -0.02279), (0.08087, -0.2145, -0.00647), (0.08087, -0.2215, -0.01704)], [], [(16, 1, 3, 19), (2, 18, 20, 21), (6, 7, 5, 23), (36, 35, 38, 39), (2, 21, 24, 9), (20, 18, 35, 36), (10, 8, 29, 30), (16, 19, 25, 26), (6, 23, 27, 11), (37, 34, 8, 10), (28, 31, 30, 29), (9, 24, 31, 28), (11, 27, 14, 15), (26, 25, 13, 12), (1, 16, 34, 35), (3, 1, 35, 18), (19, 3, 18, 2), (7, 6, 21, 20), (5, 7, 20, 36), (23, 5, 36, 37), (6, 11, 24, 21), (25, 19, 2, 9), (16, 26, 8, 34), (27, 23, 37, 10), (12, 13, 28, 29), (15, 14, 30, 31), (26, 12, 29, 8), (14, 27, 10, 30), (11, 15, 31, 24), (13, 25, 9, 28), (34, 37, 53, 48), (42, 41, 0, 34, 48, 50), (46, 45, 33, 39, 52, 54), (0, 17, 35, 34), (22, 4, 37, 36), (44, 4, 0, 41), (4, 44, 46, 54, 53, 37), (17, 32, 38, 35), (33, 22, 36, 39), (52, 39, 38, 49), (32, 40, 42, 50, 49, 38), (0, 4, 22, 17), (40, 43, 42), (43, 41, 42), (44, 47, 46), (47, 45, 46), (48, 51, 50), (51, 49, 50), (52, 55, 54), (55, 53, 54), (48, 53, 55, 51), (51, 55, 52, 49), (44, 41, 43, 47), (47, 43, 40, 45), (40, 32, 33, 45)])
_uv = me_cube_001.uv_layers.new(name='UVMap')
_uv.uv.foreach_set('vector', [0.5271, 0.6376, 0.5512, 0.7622, 0.3367, 0.7377, 0.3102, 0.6004, 0.5565, 0.1603, 0.5565, 4.845e-08, 0.8275, 0.0, 0.8275, 0.1603, 0.5832, 0.545, 0.6097, 0.4077, 0.8242, 0.3832, 0.8001, 0.5078, 0.06823, 0.2869, 0.21, 0.2869, 0.21, 0.4737, 0.06823, 0.4737, 0.5565, 0.1603, 0.8275, 0.1603, 0.8275, 0.2714, 0.5565, 0.2714, 0.00366, 2.422e-08, 0.2746, 0.0, 0.21, 0.2869, 0.06823, 0.2869, 0.5529, 0.1073, 0.2819, 0.1073, 0.2819, 0.0, 0.5529, 0.0, 0.5271, 0.6376, 0.3102, 0.6004, 0.3046, 0.4922, 0.5212, 0.5235, 0.5832, 0.545, 0.8001, 0.5078, 0.7942, 0.6219, 0.5776, 0.6532, 0.4883, 0.1929, 0.3465, 0.1929, 0.2819, 0.1073, 0.5529, 0.1073, 6.46e-08, 0.7447, 0.0, 0.4737, 0.2693, 0.4737, 0.2693, 0.7447, 0.5565, 0.2714, 0.8275, 0.2714, 0.8275, 0.3797, 0.5565, 0.3797, 0.5776, 0.6532, 0.7942, 0.6219, 0.7972, 0.7081, 0.5803, 0.7329, 0.5212, 0.5235, 0.3046, 0.4922, 0.3074, 0.4125, 0.5242, 0.4373, 0.2783, 0.3439, 0.2783, 0.217, 0.3465, 0.1929, 0.3465, 0.3832, 0.2783, 0.01784, 0.2783, 0.2335, 0.21, 0.2869, 0.2746, 0.0, 0.3102, 0.6004, 0.3367, 0.7377, 0.3146, 0.7616, 0.284, 0.6036, 0.6097, 0.4077, 0.5832, 0.545, 0.557, 0.5418, 0.5876, 0.3839, 0.0, 0.2335, 0.0, 0.01784, 0.00366, 2.422e-08, 0.06823, 0.2869, 0.5565, 0.217, 0.5565, 0.3439, 0.4883, 0.3832, 0.4883, 0.1929, 0.5832, 0.545, 0.5776, 0.6532, 0.5512, 0.653, 0.557, 0.5418, 0.3046, 0.4922, 0.3102, 0.6004, 0.284, 0.6036, 0.2783, 0.4924, 0.2783, 0.217, 0.2783, 0.1034, 0.2819, 0.1073, 0.3465, 0.1929, 0.5565, 0.1034, 0.5565, 0.217, 0.4883, 0.1929, 0.5529, 0.1073, 0.5242, 0.4373, 0.3074, 0.4125, 0.2821, 0.3832, 0.5512, 0.414, 0.5803, 0.7329, 0.7972, 0.7081, 0.8242, 0.7314, 0.5551, 0.7622, 0.5212, 0.5235, 0.5242, 0.4373, 0.5512, 0.414, 0.5474, 0.5232, 0.7972, 0.7081, 0.7942, 0.6219, 0.8204, 0.6222, 0.8242, 0.7314, 0.5776, 0.6532, 0.5803, 0.7329, 0.5551, 0.7622, 0.5512, 0.653, 0.3074, 0.4125, 0.3046, 0.4922, 0.2783, 0.4924, 0.2821, 0.3832, 0.7428, 0.9299, 0.601, 0.9299, 0.601, 0.7739, 0.7428, 0.7739, 0.0271, 0.9303, 0.0522, 0.9245, 0.1587, 0.9446, 0.181, 0.9824, 0.02917, 0.9426, 0.0268, 0.9305, 0.3054, 0.8144, 0.3158, 0.8369, 0.3084, 0.9743, 0.2783, 1.0, 0.2927, 0.8197, 0.3051, 0.8141, 0.1587, 0.9446, 0.1587, 0.8041, 0.181, 0.7922, 0.181, 0.9824, 0.4369, 0.9406, 0.4369, 0.8, 0.4592, 0.7622, 0.4592, 0.9525, 0.8356, 0.525, 0.9431, 0.525, 0.9431, 0.6668, 0.8356, 0.6668, 0.4369, 0.8, 0.3305, 0.8202, 0.3054, 0.8144, 0.3051, 0.8141, 0.3074, 0.8021, 0.4592, 0.7622, 0.1587, 0.8041, 0.03011, 0.7704, 0.0, 0.7447, 0.181, 0.7922, 0.3084, 0.9743, 0.4369, 0.9406, 0.4592, 0.9525, 0.2783, 1.0, 0.4592, 0.9427, 0.4592, 0.7622, 0.601, 0.7622, 0.601, 0.9427, 0.03011, 0.7704, 0.03759, 0.9078, 0.0271, 0.9303, 0.0268, 0.9305, 0.01442, 0.925, 0.0, 0.7447, 0.8242, 0.525, 0.8242, 0.3832, 0.9647, 0.3832, 0.9647, 0.525, 0.03759, 0.9078, 0.04218, 0.9185, 0.0271, 0.9303, 0.04218, 0.9185, 0.0522, 0.9245, 0.0271, 0.9303, 0.3305, 0.8202, 0.3204, 0.8262, 0.3054, 0.8144, 0.3204, 0.8262, 0.3158, 0.8369, 0.3054, 0.8144, 0.02917, 0.9426, 0.01921, 0.936, 0.0268, 0.9305, 0.01921, 0.936, 0.01442, 0.925, 0.0268, 0.9305, 0.2927, 0.8197, 0.2975, 0.8087, 0.3051, 0.8141, 0.2975, 0.8087, 0.3074, 0.8021, 0.3051, 0.8141, 0.7428, 0.7739, 0.601, 0.7739, 0.601, 0.7622, 0.7428, 0.7622, 0.601, 0.9538, 0.4592, 0.9538, 0.4592, 0.9427, 0.601, 0.9427, 0.8356, 0.525, 0.8356, 0.6668, 0.8242, 0.6668, 0.8242, 0.525, 0.8846, 0.9098, 0.7428, 0.9098, 0.7428, 0.8992, 0.8846, 0.8992, 0.7428, 0.8992, 0.7428, 0.7622, 0.8846, 0.7622, 0.8846, 0.8992])
me_cube_001.materials.append(mat_grey_barrel)
me_cube_001.use_remesh_preserve_volume = False
me_cube_001.use_remesh_preserve_attributes = False
me_cube_001.use_mirror_vertex_groups = False
me_cube_001.update()
me_cube_007 = bpy.data.meshes.new('Cube.007')
me_cube_007.from_pydata([(-0.1878, -1.27, 0.02874), (-0.1878, -1.27, 0.4287), (-0.1878, -0.145, 0.02874), (-0.1878, -0.145, 0.4287), (0.1786, -1.247, 0.02874), (0.1786, -1.247, 0.4287), (0.1786, -0.1683, 0.02874), (0.1786, -0.1683, 0.4287), (-0.184, -0.03945, -0.02874), (-0.184, -0.03945, -0.4287), (0.1824, -0.06275, -0.4287), (0.1824, -0.06275, -0.02874), (-0.1732, 1.478, -0.02874), (-0.1732, 1.478, -0.4287), (0.1932, 1.454, -0.4287), (0.1932, 1.454, -0.02874)], [], [(0, 1, 3, 2), (3, 7, 11, 8), (6, 7, 5, 4), (4, 5, 1, 0), (2, 6, 4, 0), (7, 3, 1, 5), (10, 9, 13, 14), (2, 3, 8, 9), (7, 6, 10, 11), (6, 2, 9, 10), (13, 12, 15, 14), (8, 11, 15, 12), (9, 8, 12, 13), (11, 10, 14, 15)])
me_cube_007.use_remesh_preserve_volume = False
me_cube_007.use_remesh_preserve_attributes = False
me_cube_007.use_mirror_vertex_groups = False
me_cube_007.update()
me_cube_002 = bpy.data.meshes.new('Cube.002')
me_cube_002.from_pydata([(-0.001737, 0.08062, 0.05877), (-0.001737, -0.1308, 0.05877), (-0.001737, 0.0933, 0.02622), (-0.001737, -0.1182, 0.02622), (-0.001737, 0.01953, -0.04843), (-0.02033, 0.01948, -0.04843), (-0.001737, 0.02833, -0.04843), (-0.02016, 0.02837, -0.04843), (-0.001737, 0.02833, 0.02622), (-0.001737, 0.02833, 0.02998), (-0.02013, 0.02837, 0.02998), (-0.02016, 0.02837, 0.02622), (-0.001737, 0.01953, 0.02998), (-0.0203, 0.01949, 0.02998), (-0.001737, 0.01953, 0.02622), (-0.02033, 0.01948, 0.02622), (0.01544, 0.07946, 0.05877), (0.0143, 0.08062, 0.05877), (0.01841, -0.1308, 0.05877), (0.01951, -0.1297, 0.05877), (0.01544, 0.09214, 0.02622), (0.0143, 0.0933, 0.02622), (0.01841, -0.1182, 0.02622), (0.01951, -0.117, 0.02622), (0.0143, 0.0933, -0.05659), (0.01544, 0.09214, -0.05659), (0.01432, 0.09218, -0.05771), (0.01841, -0.1182, -0.05659), (0.01838, -0.117, -0.05771), (0.01951, -0.117, -0.05659), (-0.01777, 0.08062, 0.05877), (-0.01892, 0.07946, 0.05877), (-0.02298, -0.1297, 0.05877), (-0.02188, -0.1308, 0.05877), (-0.01777, 0.0933, 0.02622), (-0.01892, 0.09214, 0.02622), (-0.02298, -0.117, 0.02622), (-0.02188, -0.1182, 0.02622), (-0.01777, 0.0933, -0.05659), (-0.01779, 0.09218, -0.05771), (-0.01892, 0.09214, -0.05659), (-0.001737, 0.09218, -0.05771), (-0.001737, 0.0933, -0.05659), (-0.02188, -0.1182, -0.05659), (-0.02298, -0.117, -0.05659), (-0.02186, -0.117, -0.05771), (-0.001737, -0.1182, -0.05659), (-0.001737, -0.117, -0.05771), (0.01573, 0.01958, -0.04843), (0.01687, 0.01846, -0.04955), (0.01666, 0.0294, -0.04955), (0.01556, 0.02828, -0.04843), (0.01663, 0.0294, 0.03111), (0.01553, 0.02828, 0.02998), (0.01556, 0.02828, 0.02621), (0.01666, 0.0294, 0.02622), (0.01684, 0.01846, 0.03111), (0.0157, 0.01958, 0.02998), (0.01573, 0.01958, 0.02622), (0.01687, 0.01846, 0.02622)], [], [(16, 19, 23, 59, 56, 52, 55, 20), (2, 21, 24, 42), (18, 1, 3, 22), (0, 2, 34, 30), (20, 55, 50, 49, 59, 23, 29, 25), (22, 3, 46, 27), (26, 28, 47, 41), (31, 35, 11, 10, 13, 15, 36, 32), (4, 48, 51, 6), (2, 42, 38, 34), (33, 37, 3, 1), (1, 3, 14, 12, 9, 8, 2, 0), (3, 46, 47, 41, 42, 2, 8, 6, 4, 14), (35, 40, 44, 36, 15, 5, 7, 11), (37, 43, 46, 3), (39, 41, 47, 45), (57, 12, 9, 53), (6, 51, 54, 53, 9, 8), (48, 4, 14, 12, 57, 58), (24, 25, 26), (27, 28, 29), (38, 39, 40), (43, 44, 45), (16, 20, 21, 17), (23, 19, 18, 22), (26, 41, 42, 24), (27, 46, 47, 28), (28, 26, 25, 29), (20, 25, 24, 21), (22, 27, 29, 23), (30, 34, 35, 31), (37, 33, 32, 36), (38, 42, 41, 39), (45, 47, 46, 43), (44, 40, 39, 45), (34, 38, 40, 35), (36, 44, 43, 37), (51, 48, 49, 50), (59, 49, 48, 58), (53, 54, 55, 52), (52, 56, 57, 53), (50, 55, 54, 51), (56, 59, 58, 57), (0, 17, 21, 2)])
_uv = me_cube_002.uv_layers.new(name='UVMap')
_uv.uv.foreach_set('vector', [0.6253, 0.5615, 0.6253, 0.0, 0.7127, 0.03403, 0.7127, 0.3977, 0.6996, 0.3977, 0.6996, 0.4271, 0.7127, 0.4271, 0.7127, 0.5955, 0.3588, 0.6906, 0.4018, 0.6906, 0.4018, 0.9104, 0.3587, 0.9104, 0.8444, 0.9133, 0.7904, 0.9133, 0.7904, 0.8219, 0.8444, 0.8219, 0.3588, 0.5992, 0.3588, 0.6906, 0.3157, 0.6906, 0.3157, 0.5991, 0.7127, 0.5955, 0.7127, 0.4271, 0.9161, 0.4271, 0.9161, 0.3977, 0.7127, 0.3977, 0.7127, 0.03403, 0.935, 0.03402, 0.935, 0.5955, 0.8444, 0.8219, 0.7904, 0.8219, 0.7904, 0.6021, 0.8444, 0.6021, 0.6362, 0.9957, 0.6253, 0.5986, 0.6793, 0.5986, 0.6793, 0.9957, 0.6253, 0.5615, 0.5379, 0.5955, 0.5379, 0.4243, 0.548, 0.4243, 0.548, 0.4005, 0.5379, 0.4005, 0.5379, 0.03402, 0.6253, 0.0, 0.5013, 0.6456, 0.5014, 0.5987, 0.5248, 0.5991, 0.5249, 0.6456, 0.3588, 0.6906, 0.3587, 0.9104, 0.3157, 0.9104, 0.3157, 0.6906, 0.7363, 0.9133, 0.7363, 0.8219, 0.7904, 0.8219, 0.7904, 0.9133, 0.3127, 0.6016, 0.2253, 0.5676, 0.2253, 0.198, 0.2354, 0.198, 0.2354, 0.1744, 0.2253, 0.1744, 0.2253, 4.048e-06, 0.3127, 0.03404, 0.2253, 0.5676, 0.003017, 0.5676, 6.4e-08, 0.5646, 0.0, 0.003017, 0.003017, 0.0, 0.2253, 4.048e-06, 0.2253, 0.1744, 0.02491, 0.1744, 0.02491, 0.198, 0.2253, 0.198, 0.5379, 0.5955, 0.3157, 0.5955, 0.3157, 0.03403, 0.5379, 0.03402, 0.5379, 0.4005, 0.3376, 0.4005, 0.3376, 0.4243, 0.5379, 0.4243, 0.7363, 0.8219, 0.7363, 0.6021, 0.7904, 0.6021, 0.7904, 0.8219, 0.7224, 0.9957, 0.6793, 0.9957, 0.6793, 0.5986, 0.7333, 0.5986, 0.5415, 0.5987, 0.5416, 0.6455, 0.5249, 0.6455, 0.525, 0.5991, 0.5013, 0.8069, 0.4549, 0.8069, 0.4549, 0.6087, 0.4549, 0.5987, 0.5013, 0.5987, 0.5013, 0.6087, 0.4518, 0.8103, 0.4049, 0.8103, 0.4049, 0.6121, 0.4049, 0.6021, 0.4517, 0.6021, 0.4518, 0.6121, 0.6363, 1.0, 0.6332, 0.9978, 0.6362, 0.9957, 0.8444, 0.6021, 0.8444, 0.5986, 0.8474, 0.6016, 0.7224, 1.0, 0.7224, 0.9957, 0.7254, 0.9978, 0.7363, 0.6021, 0.7333, 0.6016, 0.7364, 0.5986, 0.4049, 0.5987, 0.4049, 0.6901, 0.4018, 0.6906, 0.4018, 0.5992, 0.8474, 0.8214, 0.8474, 0.9129, 0.8444, 0.9133, 0.8444, 0.8219, 0.6362, 0.9957, 0.6793, 0.9957, 0.6793, 1.0, 0.6363, 1.0, 0.8444, 0.6021, 0.7904, 0.6021, 0.7904, 0.5986, 0.8444, 0.5986, 0.938, 0.03395, 0.938, 0.5956, 0.935, 0.5955, 0.935, 0.03402, 0.7127, 0.5955, 0.935, 0.5955, 0.935, 0.5986, 0.7127, 0.5986, 0.7127, 0.03094, 0.935, 0.03093, 0.935, 0.03402, 0.7127, 0.03403, 0.3157, 0.5991, 0.3157, 0.6906, 0.3127, 0.6901, 0.3127, 0.5987, 0.7363, 0.8219, 0.7363, 0.9133, 0.7333, 0.9129, 0.7333, 0.8214, 0.7224, 1.0, 0.6793, 1.0, 0.6793, 0.9957, 0.7224, 0.9957, 0.7364, 0.5986, 0.7904, 0.5986, 0.7904, 0.6021, 0.7363, 0.6021, 0.3157, 0.03403, 0.3157, 0.5955, 0.3127, 0.5957, 0.3127, 0.03398, 0.538, 0.5987, 0.3157, 0.5987, 0.3157, 0.5955, 0.5379, 0.5955, 0.5379, 0.03402, 0.3157, 0.03403, 0.3157, 0.03096, 0.538, 0.03096, 0.9131, 0.4241, 0.9131, 0.4007, 0.9161, 0.3977, 0.9161, 0.4271, 0.4549, 0.6117, 0.4549, 0.8128, 0.4518, 0.8103, 0.4518, 0.6121, 0.7026, 0.4241, 0.7127, 0.4241, 0.7127, 0.4271, 0.6996, 0.4271, 0.6996, 0.4271, 0.6996, 0.3977, 0.7026, 0.4007, 0.7026, 0.4241, 0.9161, 0.4271, 0.7127, 0.4271, 0.7127, 0.4241, 0.9131, 0.4241, 0.4548, 0.5987, 0.4549, 0.6117, 0.4518, 0.6121, 0.4517, 0.6021, 0.3588, 0.5992, 0.4018, 0.5992, 0.4018, 0.6906, 0.3588, 0.6906])
me_cube_002.materials.append(mat_grey_barrel)
me_cube_002.use_remesh_preserve_volume = False
me_cube_002.use_remesh_preserve_attributes = False
me_cube_002.use_mirror_vertex_groups = False
me_cube_002.update()

# ---- objects
ob_cylinder_001 = bpy.data.objects.new('Cylinder.001', me_cylinder_001)
ob_cube_006 = bpy.data.objects.new('Cube.006', me_cube_004)
ob_cube_004 = bpy.data.objects.new('Cube.004', me_cube_006)
ob_cube = bpy.data.objects.new('Cube', me_cube_005)
ob_cylinder = bpy.data.objects.new('Cylinder', me_cylinder)
ob_cube_003 = bpy.data.objects.new('Cube.003', me_cube_003)
ob_cube_001 = bpy.data.objects.new('Cube.001', me_cube_001)
ob_cube_005 = bpy.data.objects.new('Cube.005', me_cube_007)
ob_cube_002 = bpy.data.objects.new('Cube.002', me_cube_002)

# ---- transforms, parenting, visibility, modifiers, constraints
ob_cylinder_001.parent = ob_cylinder
ob_cylinder_001.matrix_parent_inverse = Matrix(((15.03, 0.0, -0.0, 0.5856), (0.0, -4.286e-07, 9.804, -0.2519), (0.0, -2.918, -1.275e-07, 0.2291), (-0.0, 0.0, -0.0, 1.0)))
ob_cylinder_001.location = (-0.04071, 0.04691, 0.02365)
_m = ob_cylinder_001.modifiers.new('Auto Smooth', 'NODES')
_m.node_group = ng_auto_smooth
_gi = [s.identifier for s in ng_auto_smooth.interface.items_tree if s.item_type == 'SOCKET' and s.in_out == 'INPUT']
_m[_gi[1]] = 0.5236  # Angle
ob_cube_006.location = (-0.00347, -0.6285, 0.02541)
ob_cube_006.lock_rotations_4d = False
ob_cube_006.empty_display_type = 'ARROWS'
ob_cube_006.lineart.crease_threshold = 0.0
ob_cube_004.location = (0.02639, 0.2309, 0.03427)
ob_cube_004.scale = (0.07793, 0.05885, 0.07793)
ob_cube_004.lineart.crease_threshold = 0.0
ob_cube.location = (0.03892, 0.1747, 0.006135)
ob_cube.scale = (0.01502, 0.03014, 0.01502)
ob_cube.lineart.crease_threshold = 0.0
ob_cylinder.location = (-0.03895, 0.07852, 0.02569)
ob_cylinder.rotation_euler = (1.571, -0.0, 0.0)
ob_cylinder.scale = (0.06652, 0.102, 0.3427)
ob_cylinder.lineart.crease_threshold = 0.0
_m = ob_cylinder.modifiers.new('Auto Smooth', 'NODES')
_m.node_group = ng_auto_smooth
_gi = [s.identifier for s in ng_auto_smooth.interface.items_tree if s.item_type == 'SOCKET' and s.in_out == 'INPUT']
_m[_gi[1]] = 0.5236  # Angle
ob_cube_003.location = (-0.00563, -0.07286, 0.01665)
ob_cube_003.lock_rotations_4d = False
ob_cube_003.empty_display_type = 'ARROWS'
ob_cube_003.lineart.crease_threshold = 0.0
ob_cube_001.location = (-0.00347, -0.09576, -0.07999)
ob_cube_001.scale = (0.1176, 0.229, 0.229)
ob_cube_001.lineart.crease_threshold = 0.0
ob_cube_005.location = (0.02697, 0.09431, 0.05097)
ob_cube_005.scale = (0.05991, 0.05885, 0.01147)
ob_cube_005.lineart.crease_threshold = 0.0
ob_cube_002.location = (-0.001613, 0.1695, -0.103)
ob_cube_002.scale = (1.069, 0.6923, 1.359)
ob_cube_002.lock_rotations_4d = False
ob_cube_002.empty_display_type = 'ARROWS'
ob_cube_002.lineart.crease_threshold = 0.0

# ---- collection membership
scene.collection.objects.link(ob_cylinder_001)
col_collection_1.objects.link(ob_cube_006)
col_collection_1.objects.link(ob_cube_004)
col_collection_1.objects.link(ob_cube)
col_collection_1.objects.link(ob_cylinder)
col_collection_1.objects.link(ob_cube_003)
col_collection_1.objects.link(ob_cube_001)
col_collection_1.objects.link(ob_cube_005)
col_collection_1.objects.link(ob_cube_002)

# ---- scene / render settings (as saved in the file)
scene.frame_start = 1; scene.frame_end = 250; scene.frame_set(108)
scene.render.engine = 'BLENDER_EEVEE_NEXT'
scene.render.resolution_x = 2048
scene.render.resolution_y = 2048
scene.render.dither_intensity = 0.0
scene.cycles.use_denoising = False
scene.cycles.samples = 128
scene.cycles.sampling_pattern = 'TABULATED_SOBOL'
scene.cycles.light_sampling_threshold = 0.0
scene.cycles.use_adaptive_sampling = False
scene.cycles.use_light_tree = False
scene.cycles.blur_glossy = 0.0
scene.cycles.sample_clamp_indirect = 0.0
scene.view_settings.view_transform = 'Standard'
bpy.context.view_layer.update()

# ---- added for rendering (the .blend has no active camera and no usable light): camera, sun
cam_auto = bpy.data.cameras.new('AutoCamera')
cam_auto.lens = 50.0
cam_auto.sensor_width = 36.0
cam_auto.clip_end = 1000.0
ob_auto_camera = bpy.data.objects.new('AutoCamera', cam_auto)
scene.collection.objects.link(ob_auto_camera)
ob_auto_camera.location = (1.20605, -1.50607, 0.927822)
ob_auto_camera.rotation_euler = (1.09748, -7.21219e-08, 0.694738)
scene.camera = ob_auto_camera
light_auto_sun = bpy.data.lights.new('AutoSun', 'SUN')
light_auto_sun.energy = 3.0
light_auto_sun.angle = 0.0523599
ob_auto_sun = bpy.data.objects.new('AutoSun', light_auto_sun)
scene.collection.objects.link(ob_auto_sun)
ob_auto_sun.rotation_euler = (0.872665, 0.174533, 0.523599)
bpy.context.view_layer.update()
